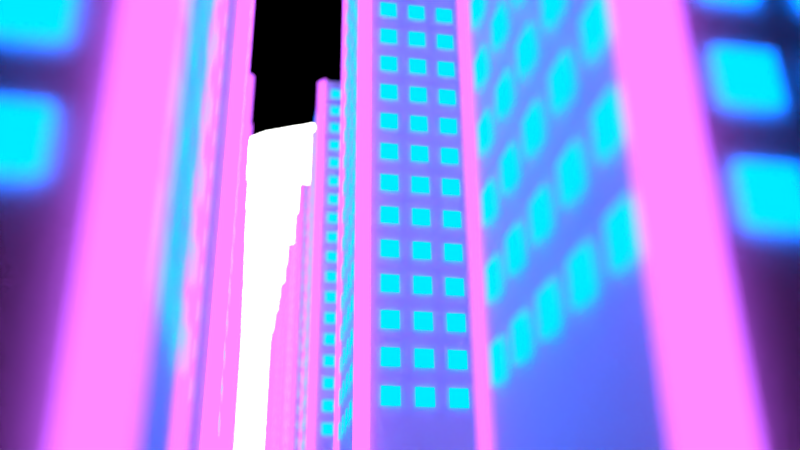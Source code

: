 # Source: MoonLine_Focused.blend  (saved by Blender 2.70.0; exported with 4.5.12 LTS)
import bpy
from mathutils import Matrix  # noqa: F401  (used for matrix-valued properties, if any)

bpy.ops.wm.read_factory_settings(use_empty=True)
scene = bpy.context.scene
scene.name = 'Scene'

# ---- collections
col_collection_1 = bpy.data.collections.new('Collection 1'); scene.collection.children.link(col_collection_1)
col_collection_2 = bpy.data.collections.new('Collection 2'); scene.collection.children.link(col_collection_2)
col_collection_2.hide_render = True
col_collection_2.hide_viewport = True
col_collection_3 = bpy.data.collections.new('Collection 3'); scene.collection.children.link(col_collection_3)
col_collection_3.hide_render = True
col_collection_3.hide_viewport = True

# ---- materials (node trees are filled in below, after node groups)
mat_material_004 = bpy.data.materials.new('Material.004')
mat_material_004.alpha_threshold = 0.0
mat_material_004.roughness = 0.5
mat_material_004.line_color = (0.0, 0.0, 0.0, 1.0)
mat_material_002 = bpy.data.materials.new('Material.002')
mat_material_002.alpha_threshold = 0.0
mat_material_002.roughness = 0.5
mat_material_002.line_color = (0.0, 0.0, 0.0, 1.0)
mat_material_003 = bpy.data.materials.new('Material.003')
mat_material_003.alpha_threshold = 0.0
mat_material_003.roughness = 0.5
mat_material_003.line_color = (0.0, 0.0, 0.0, 1.0)
mat_material = bpy.data.materials.new('Material')
mat_material.alpha_threshold = 0.0
mat_material.diffuse_color = (1.0, 1.0, 1.0, 1.0)
mat_material.roughness = 0.5
mat_material.line_color = (0.0, 0.0, 0.0, 1.0)
mat_material_001 = bpy.data.materials.new('Material.001')
mat_material_001.alpha_threshold = 0.0
mat_material_001.roughness = 0.5
mat_material_001.line_color = (0.0, 0.0, 0.0, 1.0)

# ---- material node trees
mat_material_004.use_nodes = True; mat_material_004.node_tree.nodes.clear()
_N = mat_material_004.node_tree.nodes; _L = mat_material_004.node_tree.links
n0 = _N.new('ShaderNodeOutputMaterial'); n0.name = 'Material Output'; n0.location = (300, 300)
n1 = _N.new('ShaderNodeEmission'); n1.name = 'Emission'; n1.location = (110, 300)
n1.inputs[0].default_value = (0.8, 0.8, 0.8, 1.0)
n1.inputs[1].default_value = 20.0
_L.new(n1.outputs[0], n0.inputs[0])
n0.is_active_output = True
mat_material_002.use_nodes = True; mat_material_002.node_tree.nodes.clear()
_N = mat_material_002.node_tree.nodes; _L = mat_material_002.node_tree.links
n0 = _N.new('ShaderNodeOutputMaterial'); n0.name = 'Material Output'; n0.location = (300, 300)
n1 = _N.new('ShaderNodeBsdfDiffuse'); n1.name = 'Diffuse BSDF'; n1.location = (10, 300)
n1.inputs[0].default_value = (0.03968, 0.03968, 0.03968, 1.0)
_L.new(n1.outputs[0], n0.inputs[0])
n0.is_active_output = True
mat_material_003.use_nodes = True; mat_material_003.node_tree.nodes.clear()
_N = mat_material_003.node_tree.nodes; _L = mat_material_003.node_tree.links
n0 = _N.new('ShaderNodeOutputMaterial'); n0.name = 'Material Output'; n0.location = (300, 300)
n1 = _N.new('ShaderNodeEmission'); n1.name = 'Emission'; n1.location = (110, 300)
n1.inputs[0].default_value = (0.0, 0.1672, 1.0, 1.0)
n1.inputs[1].default_value = 5.0
_L.new(n1.outputs[0], n0.inputs[0])
n0.is_active_output = True
mat_material.use_nodes = True; mat_material.node_tree.nodes.clear()
_N = mat_material.node_tree.nodes; _L = mat_material.node_tree.links
n0 = _N.new('ShaderNodeOutputMaterial'); n0.name = 'Material Output'; n0.location = (300, 300)
n1 = _N.new('ShaderNodeBsdfDiffuse'); n1.name = 'Diffuse BSDF'; n1.location = (10, 300)
n1.inputs[0].default_value = (1.0, 1.0, 1.0, 1.0)
_L.new(n1.outputs[0], n0.inputs[0])
n0.is_active_output = True
mat_material_001.use_nodes = True; mat_material_001.node_tree.nodes.clear()
_N = mat_material_001.node_tree.nodes; _L = mat_material_001.node_tree.links
n0 = _N.new('ShaderNodeOutputMaterial'); n0.name = 'Material Output'; n0.location = (300, 300)
n1 = _N.new('ShaderNodeEmission'); n1.name = 'Emission'; n1.location = (110, 300)
n1.inputs[0].default_value = (0.4629, 0.08501, 0.8, 1.0)
n1.inputs[1].default_value = 3.0
_L.new(n1.outputs[0], n0.inputs[0])
n0.is_active_output = True

# ---- world
world_world = bpy.data.worlds.new('World'); scene.world = world_world
world_world.color = (0.0, 0.0, 0.0)
world_world.use_sun_shadow = False
world_world.sun_shadow_jitter_overblur = 0.0
world_world.cycles.sampling_method = 'MANUAL'
world_world.cycles.sample_map_resolution = 256

# ---- cameras
cam_camera = bpy.data.cameras.new('Camera')
cam_camera.clip_end = 100.0
cam_camera.lens = 35.0
cam_camera.sensor_width = 32.0
cam_camera.sensor_height = 18.0
cam_camera.ortho_scale = 7.314
cam_camera.dof.use_dof = True
cam_camera.dof.focus_distance = 8.0
cam_camera.dof.aperture_fstop = 0.35

# ---- lights
light_lamp = bpy.data.lights.new('Lamp', 'POINT')
light_lamp.transmission_factor = 0.0
light_lamp.cutoff_distance = 30.0
light_lamp.energy = 100.0
light_lamp.shadow_buffer_clip_start = 1.001
light_lamp.shadow_soft_size = 0.1
light_lamp.shadow_maximum_resolution = 0.006
light_lamp.use_absolute_resolution = True
light_lamp.cycles.use_multiple_importance_sampling = False

# ---- meshes
me_circle = bpy.data.meshes.new('Circle')
me_circle.from_pydata([(0.0, 1.0, 0.0), (-0.1951, 0.9808, 0.0), (-0.3827, 0.9239, 0.0), (-0.5556, 0.8315, 0.0), (-0.7071, 0.7071, 0.0), (-0.8315, 0.5556, 0.0), (-0.9239, 0.3827, 0.0), (-0.9808, 0.1951, 0.0), (-1.0, 7.55e-08, 0.0), (-0.9808, -0.1951, 0.0), (-0.9239, -0.3827, 0.0), (-0.8315, -0.5556, 0.0), (-0.7071, -0.7071, 0.0), (-0.5556, -0.8315, 0.0), (-0.3827, -0.9239, 0.0), (-0.1951, -0.9808, 0.0), (3.258e-07, -1.0, 0.0), (0.1951, -0.9808, 0.0), (0.3827, -0.9239, 0.0), (0.5556, -0.8315, 0.0), (0.7071, -0.7071, 0.0), (0.8315, -0.5556, 0.0), (0.9239, -0.3827, 0.0), (0.9808, -0.1951, 0.0), (1.0, 9.656e-07, 0.0), (0.9808, 0.1951, 0.0), (0.9239, 0.3827, 0.0), (0.8315, 0.5556, 0.0), (0.7071, 0.7071, 0.0), (0.5556, 0.8315, 0.0), (0.3827, 0.9239, 0.0), (0.1951, 0.9808, 0.0)], [], [(1, 2, 3, 4, 5, 6, 7, 8, 9, 10, 11, 12, 13, 14, 15, 16, 17, 18, 19, 20, 21, 22, 23, 24, 25, 26, 27, 28, 29, 30, 31, 0)])
me_circle.materials.append(mat_material_004)
me_circle.use_remesh_preserve_volume = False
me_circle.use_remesh_preserve_attributes = False
me_circle.use_mirror_vertex_groups = False
me_circle.update()
me_plane = bpy.data.meshes.new('Plane')
me_plane.from_pydata([(-1.0, -1.0, 0.0), (14.79, -1.0, 0.0), (-1.0, 1.0, 0.0), (14.79, 1.0, 0.0)], [], [(0, 1, 3, 2)])
me_plane.materials.append(mat_material_002)
me_plane.use_remesh_preserve_volume = False
me_plane.use_remesh_preserve_attributes = False
me_plane.use_mirror_vertex_groups = False
me_plane.update()
me_plane_005 = bpy.data.meshes.new('Plane.005')
me_plane_005.from_pydata([(8.85, -3.031, -0.4598), (8.85, -3.031, -20.46), (8.85, 16.97, -20.46), (8.85, 16.97, -0.4598), (-71.15, -3.031, -0.4598), (-71.15, -3.031, -20.46), (-71.15, 16.97, -20.46), (-71.15, 16.97, -0.4598), (11.83, 16.35, -21.18), (11.83, 17.87, -19.66), (-71.13, 16.35, -21.18), (-71.13, 17.87, -19.66), (11.83, 17.86, -1.183), (11.83, 16.34, 0.3364), (-71.13, 17.86, -1.183), (-71.13, 16.34, 0.3364), (-1.0, -1.0, 0.0), (1.0, -1.0, 0.0), (-1.0, 1.0, 0.0), (1.0, 1.0, 0.0), (-1.0, 2.5, 0.0), (1.0, 2.5, 0.0), (-1.0, 4.5, 0.0), (1.0, 4.5, 0.0), (-1.0, 6.0, 0.0), (1.0, 6.0, 0.0), (-1.0, 8.0, 0.0), (1.0, 8.0, 0.0), (-1.0, 9.5, 0.0), (1.0, 9.5, 0.0), (-1.0, 11.5, 0.0), (1.0, 11.5, 0.0), (-1.0, 13.0, 0.0), (1.0, 13.0, 0.0), (-1.0, 15.0, 0.0), (1.0, 15.0, 0.0), (-5.0, -1.0, 0.0), (-3.0, -1.0, 0.0), (-5.0, 1.0, 0.0), (-3.0, 1.0, 0.0), (-5.0, 2.5, 0.0), (-3.0, 2.5, 0.0), (-5.0, 4.5, 0.0), (-3.0, 4.5, 0.0), (-5.0, 6.0, 0.0), (-3.0, 6.0, 0.0), (-5.0, 8.0, 0.0), (-3.0, 8.0, 0.0), (-5.0, 9.5, 0.0), (-3.0, 9.5, 0.0), (-5.0, 11.5, 0.0), (-3.0, 11.5, 0.0), (-5.0, 13.0, 0.0), (-3.0, 13.0, 0.0), (-5.0, 15.0, 0.0), (-3.0, 15.0, 0.0), (-9.0, -1.0, 0.0), (-7.0, -1.0, 0.0), (-9.0, 1.0, 0.0), (-7.0, 1.0, 0.0), (-9.0, 2.5, 0.0), (-7.0, 2.5, 0.0), (-9.0, 4.5, 0.0), (-7.0, 4.5, 0.0), (-9.0, 6.0, 0.0), (-7.0, 6.0, 0.0), (-9.0, 8.0, 0.0), (-7.0, 8.0, 0.0), (-9.0, 9.5, 0.0), (-7.0, 9.5, 0.0), (-9.0, 11.5, 0.0), (-7.0, 11.5, 0.0), (-9.0, 13.0, 0.0), (-7.0, 13.0, 0.0), (-9.0, 15.0, 0.0), (-7.0, 15.0, 0.0), (-13.0, -1.0, 0.0), (-11.0, -1.0, 0.0), (-13.0, 1.0, 0.0), (-11.0, 1.0, 0.0), (-13.0, 2.5, 0.0), (-11.0, 2.5, 0.0), (-13.0, 4.5, 0.0), (-11.0, 4.5, 0.0), (-13.0, 6.0, 0.0), (-11.0, 6.0, 0.0), (-13.0, 8.0, 0.0), (-11.0, 8.0, 0.0), (-13.0, 9.5, 0.0), (-11.0, 9.5, 0.0), (-13.0, 11.5, 0.0), (-11.0, 11.5, 0.0), (-13.0, 13.0, 0.0), (-11.0, 13.0, 0.0), (-13.0, 15.0, 0.0), (-11.0, 15.0, 0.0), (-17.0, -1.0, 0.0), (-15.0, -1.0, 0.0), (-17.0, 1.0, 0.0), (-15.0, 1.0, 0.0), (-17.0, 2.5, 0.0), (-15.0, 2.5, 0.0), (-17.0, 4.5, 0.0), (-15.0, 4.5, 0.0), (-17.0, 6.0, 0.0), (-15.0, 6.0, 0.0), (-17.0, 8.0, 0.0), (-15.0, 8.0, 0.0), (-17.0, 9.5, 0.0), (-15.0, 9.5, 0.0), (-17.0, 11.5, 0.0), (-15.0, 11.5, 0.0), (-17.0, 13.0, 0.0), (-15.0, 13.0, 0.0), (-17.0, 15.0, 0.0), (-15.0, 15.0, 0.0), (-21.0, -1.0, 0.0), (-19.0, -1.0, 0.0), (-21.0, 1.0, 0.0), (-19.0, 1.0, 0.0), (-21.0, 2.5, 0.0), (-19.0, 2.5, 0.0), (-21.0, 4.5, 0.0), (-19.0, 4.5, 0.0), (-21.0, 6.0, 0.0), (-19.0, 6.0, 0.0), (-21.0, 8.0, 0.0), (-19.0, 8.0, 0.0), (-21.0, 9.5, 0.0), (-19.0, 9.5, 0.0), (-21.0, 11.5, 0.0), (-19.0, 11.5, 0.0), (-21.0, 13.0, 0.0), (-19.0, 13.0, 0.0), (-21.0, 15.0, 0.0), (-19.0, 15.0, 0.0), (-25.0, -1.0, 0.0), (-23.0, -1.0, 0.0), (-25.0, 1.0, 0.0), (-23.0, 1.0, 0.0), (-25.0, 2.5, 0.0), (-23.0, 2.5, 0.0), (-25.0, 4.5, 0.0), (-23.0, 4.5, 0.0), (-25.0, 6.0, 0.0), (-23.0, 6.0, 0.0), (-25.0, 8.0, 0.0), (-23.0, 8.0, 0.0), (-25.0, 9.5, 0.0), (-23.0, 9.5, 0.0), (-25.0, 11.5, 0.0), (-23.0, 11.5, 0.0), (-25.0, 13.0, 0.0), (-23.0, 13.0, 0.0), (-25.0, 15.0, 0.0), (-23.0, 15.0, 0.0), (-29.0, -1.0, 0.0), (-27.0, -1.0, 0.0), (-29.0, 1.0, 0.0), (-27.0, 1.0, 0.0), (-29.0, 2.5, 0.0), (-27.0, 2.5, 0.0), (-29.0, 4.5, 0.0), (-27.0, 4.5, 0.0), (-29.0, 6.0, 0.0), (-27.0, 6.0, 0.0), (-29.0, 8.0, 0.0), (-27.0, 8.0, 0.0), (-29.0, 9.5, 0.0), (-27.0, 9.5, 0.0), (-29.0, 11.5, 0.0), (-27.0, 11.5, 0.0), (-29.0, 13.0, 0.0), (-27.0, 13.0, 0.0), (-29.0, 15.0, 0.0), (-27.0, 15.0, 0.0), (-33.0, -1.0, 0.0), (-31.0, -1.0, 0.0), (-33.0, 1.0, 0.0), (-31.0, 1.0, 0.0), (-33.0, 2.5, 0.0), (-31.0, 2.5, 0.0), (-33.0, 4.5, 0.0), (-31.0, 4.5, 0.0), (-33.0, 6.0, 0.0), (-31.0, 6.0, 0.0), (-33.0, 8.0, 0.0), (-31.0, 8.0, 0.0), (-33.0, 9.5, 0.0), (-31.0, 9.5, 0.0), (-33.0, 11.5, 0.0), (-31.0, 11.5, 0.0), (-33.0, 13.0, 0.0), (-31.0, 13.0, 0.0), (-33.0, 15.0, 0.0), (-31.0, 15.0, 0.0), (-37.0, -1.0, 0.0), (-35.0, -1.0, 0.0), (-37.0, 1.0, 0.0), (-35.0, 1.0, 0.0), (-37.0, 2.5, 0.0), (-35.0, 2.5, 0.0), (-37.0, 4.5, 0.0), (-35.0, 4.5, 0.0), (-37.0, 6.0, 0.0), (-35.0, 6.0, 0.0), (-37.0, 8.0, 0.0), (-35.0, 8.0, 0.0), (-37.0, 9.5, 0.0), (-35.0, 9.5, 0.0), (-37.0, 11.5, 0.0), (-35.0, 11.5, 0.0), (-37.0, 13.0, 0.0), (-35.0, 13.0, 0.0), (-37.0, 15.0, 0.0), (-35.0, 15.0, 0.0), (-41.0, -1.0, 0.0), (-39.0, -1.0, 0.0), (-41.0, 1.0, 0.0), (-39.0, 1.0, 0.0), (-41.0, 2.5, 0.0), (-39.0, 2.5, 0.0), (-41.0, 4.5, 0.0), (-39.0, 4.5, 0.0), (-41.0, 6.0, 0.0), (-39.0, 6.0, 0.0), (-41.0, 8.0, 0.0), (-39.0, 8.0, 0.0), (-41.0, 9.5, 0.0), (-39.0, 9.5, 0.0), (-41.0, 11.5, 0.0), (-39.0, 11.5, 0.0), (-41.0, 13.0, 0.0), (-39.0, 13.0, 0.0), (-41.0, 15.0, 0.0), (-39.0, 15.0, 0.0), (-45.0, -1.0, 0.0), (-43.0, -1.0, 0.0), (-45.0, 1.0, 0.0), (-43.0, 1.0, 0.0), (-45.0, 2.5, 0.0), (-43.0, 2.5, 0.0), (-45.0, 4.5, 0.0), (-43.0, 4.5, 0.0), (-45.0, 6.0, 0.0), (-43.0, 6.0, 0.0), (-45.0, 8.0, 0.0), (-43.0, 8.0, 0.0), (-45.0, 9.5, 0.0), (-43.0, 9.5, 0.0), (-45.0, 11.5, 0.0), (-43.0, 11.5, 0.0), (-45.0, 13.0, 0.0), (-43.0, 13.0, 0.0), (-45.0, 15.0, 0.0), (-43.0, 15.0, 0.0), (-49.0, -1.0, 0.0), (-47.0, -1.0, 0.0), (-49.0, 1.0, 0.0), (-47.0, 1.0, 0.0), (-49.0, 2.5, 0.0), (-47.0, 2.5, 0.0), (-49.0, 4.5, 0.0), (-47.0, 4.5, 0.0), (-49.0, 6.0, 0.0), (-47.0, 6.0, 0.0), (-49.0, 8.0, 0.0), (-47.0, 8.0, 0.0), (-49.0, 9.5, 0.0), (-47.0, 9.5, 0.0), (-49.0, 11.5, 0.0), (-47.0, 11.5, 0.0), (-49.0, 13.0, 0.0), (-47.0, 13.0, 0.0), (-49.0, 15.0, 0.0), (-47.0, 15.0, 0.0), (-53.0, -1.0, 0.0), (-51.0, -1.0, 0.0), (-53.0, 1.0, 0.0), (-51.0, 1.0, 0.0), (-53.0, 2.5, 0.0), (-51.0, 2.5, 0.0), (-53.0, 4.5, 0.0), (-51.0, 4.5, 0.0), (-53.0, 6.0, 0.0), (-51.0, 6.0, 0.0), (-53.0, 8.0, 0.0), (-51.0, 8.0, 0.0), (-53.0, 9.5, 0.0), (-51.0, 9.5, 0.0), (-53.0, 11.5, 0.0), (-51.0, 11.5, 0.0), (-53.0, 13.0, 0.0), (-51.0, 13.0, 0.0), (-53.0, 15.0, 0.0), (-51.0, 15.0, 0.0), (-57.0, -1.0, 0.0), (-55.0, -1.0, 0.0), (-57.0, 1.0, 0.0), (-55.0, 1.0, 0.0), (-57.0, 2.5, 0.0), (-55.0, 2.5, 0.0), (-57.0, 4.5, 0.0), (-55.0, 4.5, 0.0), (-57.0, 6.0, 0.0), (-55.0, 6.0, 0.0), (-57.0, 8.0, 0.0), (-55.0, 8.0, 0.0), (-57.0, 9.5, 0.0), (-55.0, 9.5, 0.0), (-57.0, 11.5, 0.0), (-55.0, 11.5, 0.0), (-57.0, 13.0, 0.0), (-55.0, 13.0, 0.0), (-57.0, 15.0, 0.0), (-55.0, 15.0, 0.0), (-61.0, -1.0, 0.0), (-59.0, -1.0, 0.0), (-61.0, 1.0, 0.0), (-59.0, 1.0, 0.0), (-61.0, 2.5, 0.0), (-59.0, 2.5, 0.0), (-61.0, 4.5, 0.0), (-59.0, 4.5, 0.0), (-61.0, 6.0, 0.0), (-59.0, 6.0, 0.0), (-61.0, 8.0, 0.0), (-59.0, 8.0, 0.0), (-61.0, 9.5, 0.0), (-59.0, 9.5, 0.0), (-61.0, 11.5, 0.0), (-59.0, 11.5, 0.0), (-61.0, 13.0, 0.0), (-59.0, 13.0, 0.0), (-61.0, 15.0, 0.0), (-59.0, 15.0, 0.0), (-65.0, -1.0, 0.0), (-63.0, -1.0, 0.0), (-65.0, 1.0, 0.0), (-63.0, 1.0, 0.0), (-65.0, 2.5, 0.0), (-63.0, 2.5, 0.0), (-65.0, 4.5, 0.0), (-63.0, 4.5, 0.0), (-65.0, 6.0, 0.0), (-63.0, 6.0, 0.0), (-65.0, 8.0, 0.0), (-63.0, 8.0, 0.0), (-65.0, 9.5, 0.0), (-63.0, 9.5, 0.0), (-65.0, 11.5, 0.0), (-63.0, 11.5, 0.0), (-65.0, 13.0, 0.0), (-63.0, 13.0, 0.0), (-65.0, 15.0, 0.0), (-63.0, 15.0, 0.0), (-69.0, -1.0, 0.0), (-67.0, -1.0, 0.0), (-69.0, 1.0, 0.0), (-67.0, 1.0, 0.0), (-69.0, 2.5, 0.0), (-67.0, 2.5, 0.0), (-69.0, 4.5, 0.0), (-67.0, 4.5, 0.0), (-69.0, 6.0, 0.0), (-67.0, 6.0, 0.0), (-69.0, 8.0, 0.0), (-67.0, 8.0, 0.0), (-69.0, 9.5, 0.0), (-67.0, 9.5, 0.0), (-69.0, 11.5, 0.0), (-67.0, 11.5, 0.0), (-69.0, 13.0, 0.0), (-67.0, 13.0, 0.0), (-69.0, 15.0, 0.0), (-67.0, 15.0, 0.0), (-1.0, -1.0, -20.76), (1.0, -1.0, -20.76), (-1.0, 1.0, -20.76), (1.0, 1.0, -20.76), (-1.0, 2.5, -20.76), (1.0, 2.5, -20.76), (-1.0, 4.5, -20.76), (1.0, 4.5, -20.76), (-1.0, 6.0, -20.76), (1.0, 6.0, -20.76), (-1.0, 8.0, -20.76), (1.0, 8.0, -20.76), (-1.0, 9.5, -20.76), (1.0, 9.5, -20.76), (-1.0, 11.5, -20.76), (1.0, 11.5, -20.76), (-1.0, 13.0, -20.76), (1.0, 13.0, -20.76), (-1.0, 15.0, -20.76), (1.0, 15.0, -20.76), (-5.0, -1.0, -20.76), (-3.0, -1.0, -20.76), (-5.0, 1.0, -20.76), (-3.0, 1.0, -20.76), (-5.0, 2.5, -20.76), (-3.0, 2.5, -20.76), (-5.0, 4.5, -20.76), (-3.0, 4.5, -20.76), (-5.0, 6.0, -20.76), (-3.0, 6.0, -20.76), (-5.0, 8.0, -20.76), (-3.0, 8.0, -20.76), (-5.0, 9.5, -20.76), (-3.0, 9.5, -20.76), (-5.0, 11.5, -20.76), (-3.0, 11.5, -20.76), (-5.0, 13.0, -20.76), (-3.0, 13.0, -20.76), (-5.0, 15.0, -20.76), (-3.0, 15.0, -20.76), (-9.0, -1.0, -20.76), (-7.0, -1.0, -20.76), (-9.0, 1.0, -20.76), (-7.0, 1.0, -20.76), (-9.0, 2.5, -20.76), (-7.0, 2.5, -20.76), (-9.0, 4.5, -20.76), (-7.0, 4.5, -20.76), (-9.0, 6.0, -20.76), (-7.0, 6.0, -20.76), (-9.0, 8.0, -20.76), (-7.0, 8.0, -20.76), (-9.0, 9.5, -20.76), (-7.0, 9.5, -20.76), (-9.0, 11.5, -20.76), (-7.0, 11.5, -20.76), (-9.0, 13.0, -20.76), (-7.0, 13.0, -20.76), (-9.0, 15.0, -20.76), (-7.0, 15.0, -20.76), (-13.0, -1.0, -20.76), (-11.0, -1.0, -20.76), (-13.0, 1.0, -20.76), (-11.0, 1.0, -20.76), (-13.0, 2.5, -20.76), (-11.0, 2.5, -20.76), (-13.0, 4.5, -20.76), (-11.0, 4.5, -20.76), (-13.0, 6.0, -20.76), (-11.0, 6.0, -20.76), (-13.0, 8.0, -20.76), (-11.0, 8.0, -20.76), (-13.0, 9.5, -20.76), (-11.0, 9.5, -20.76), (-13.0, 11.5, -20.76), (-11.0, 11.5, -20.76), (-13.0, 13.0, -20.76), (-11.0, 13.0, -20.76), (-13.0, 15.0, -20.76), (-11.0, 15.0, -20.76), (-17.0, -1.0, -20.76), (-15.0, -1.0, -20.76), (-17.0, 1.0, -20.76), (-15.0, 1.0, -20.76), (-17.0, 2.5, -20.76), (-15.0, 2.5, -20.76), (-17.0, 4.5, -20.76), (-15.0, 4.5, -20.76), (-17.0, 6.0, -20.76), (-15.0, 6.0, -20.76), (-17.0, 8.0, -20.76), (-15.0, 8.0, -20.76), (-17.0, 9.5, -20.76), (-15.0, 9.5, -20.76), (-17.0, 11.5, -20.76), (-15.0, 11.5, -20.76), (-17.0, 13.0, -20.76), (-15.0, 13.0, -20.76), (-17.0, 15.0, -20.76), (-15.0, 15.0, -20.76), (-21.0, -1.0, -20.76), (-19.0, -1.0, -20.76), (-21.0, 1.0, -20.76), (-19.0, 1.0, -20.76), (-21.0, 2.5, -20.76), (-19.0, 2.5, -20.76), (-21.0, 4.5, -20.76), (-19.0, 4.5, -20.76), (-21.0, 6.0, -20.76), (-19.0, 6.0, -20.76), (-21.0, 8.0, -20.76), (-19.0, 8.0, -20.76), (-21.0, 9.5, -20.76), (-19.0, 9.5, -20.76), (-21.0, 11.5, -20.76), (-19.0, 11.5, -20.76), (-21.0, 13.0, -20.76), (-19.0, 13.0, -20.76), (-21.0, 15.0, -20.76), (-19.0, 15.0, -20.76), (-25.0, -1.0, -20.76), (-23.0, -1.0, -20.76), (-25.0, 1.0, -20.76), (-23.0, 1.0, -20.76), (-25.0, 2.5, -20.76), (-23.0, 2.5, -20.76), (-25.0, 4.5, -20.76), (-23.0, 4.5, -20.76), (-25.0, 6.0, -20.76), (-23.0, 6.0, -20.76), (-25.0, 8.0, -20.76), (-23.0, 8.0, -20.76), (-25.0, 9.5, -20.76), (-23.0, 9.5, -20.76), (-25.0, 11.5, -20.76), (-23.0, 11.5, -20.76), (-25.0, 13.0, -20.76), (-23.0, 13.0, -20.76), (-25.0, 15.0, -20.76), (-23.0, 15.0, -20.76), (-29.0, -1.0, -20.76), (-27.0, -1.0, -20.76), (-29.0, 1.0, -20.76), (-27.0, 1.0, -20.76), (-29.0, 2.5, -20.76), (-27.0, 2.5, -20.76), (-29.0, 4.5, -20.76), (-27.0, 4.5, -20.76), (-29.0, 6.0, -20.76), (-27.0, 6.0, -20.76), (-29.0, 8.0, -20.76), (-27.0, 8.0, -20.76), (-29.0, 9.5, -20.76), (-27.0, 9.5, -20.76), (-29.0, 11.5, -20.76), (-27.0, 11.5, -20.76), (-29.0, 13.0, -20.76), (-27.0, 13.0, -20.76), (-29.0, 15.0, -20.76), (-27.0, 15.0, -20.76), (-33.0, -1.0, -20.76), (-31.0, -1.0, -20.76), (-33.0, 1.0, -20.76), (-31.0, 1.0, -20.76), (-33.0, 2.5, -20.76), (-31.0, 2.5, -20.76), (-33.0, 4.5, -20.76), (-31.0, 4.5, -20.76), (-33.0, 6.0, -20.76), (-31.0, 6.0, -20.76), (-33.0, 8.0, -20.76), (-31.0, 8.0, -20.76), (-33.0, 9.5, -20.76), (-31.0, 9.5, -20.76), (-33.0, 11.5, -20.76), (-31.0, 11.5, -20.76), (-33.0, 13.0, -20.76), (-31.0, 13.0, -20.76), (-33.0, 15.0, -20.76), (-31.0, 15.0, -20.76), (-37.0, -1.0, -20.76), (-35.0, -1.0, -20.76), (-37.0, 1.0, -20.76), (-35.0, 1.0, -20.76), (-37.0, 2.5, -20.76), (-35.0, 2.5, -20.76), (-37.0, 4.5, -20.76), (-35.0, 4.5, -20.76), (-37.0, 6.0, -20.76), (-35.0, 6.0, -20.76), (-37.0, 8.0, -20.76), (-35.0, 8.0, -20.76), (-37.0, 9.5, -20.76), (-35.0, 9.5, -20.76), (-37.0, 11.5, -20.76), (-35.0, 11.5, -20.76), (-37.0, 13.0, -20.76), (-35.0, 13.0, -20.76), (-37.0, 15.0, -20.76), (-35.0, 15.0, -20.76), (-41.0, -1.0, -20.76), (-39.0, -1.0, -20.76), (-41.0, 1.0, -20.76), (-39.0, 1.0, -20.76), (-41.0, 2.5, -20.76), (-39.0, 2.5, -20.76), (-41.0, 4.5, -20.76), (-39.0, 4.5, -20.76), (-41.0, 6.0, -20.76), (-39.0, 6.0, -20.76), (-41.0, 8.0, -20.76), (-39.0, 8.0, -20.76), (-41.0, 9.5, -20.76), (-39.0, 9.5, -20.76), (-41.0, 11.5, -20.76), (-39.0, 11.5, -20.76), (-41.0, 13.0, -20.76), (-39.0, 13.0, -20.76), (-41.0, 15.0, -20.76), (-39.0, 15.0, -20.76), (-45.0, -1.0, -20.76), (-43.0, -1.0, -20.76), (-45.0, 1.0, -20.76), (-43.0, 1.0, -20.76), (-45.0, 2.5, -20.76), (-43.0, 2.5, -20.76), (-45.0, 4.5, -20.76), (-43.0, 4.5, -20.76), (-45.0, 6.0, -20.76), (-43.0, 6.0, -20.76), (-45.0, 8.0, -20.76), (-43.0, 8.0, -20.76), (-45.0, 9.5, -20.76), (-43.0, 9.5, -20.76), (-45.0, 11.5, -20.76), (-43.0, 11.5, -20.76), (-45.0, 13.0, -20.76), (-43.0, 13.0, -20.76), (-45.0, 15.0, -20.76), (-43.0, 15.0, -20.76), (-49.0, -1.0, -20.76), (-47.0, -1.0, -20.76), (-49.0, 1.0, -20.76), (-47.0, 1.0, -20.76), (-49.0, 2.5, -20.76), (-47.0, 2.5, -20.76), (-49.0, 4.5, -20.76), (-47.0, 4.5, -20.76), (-49.0, 6.0, -20.76), (-47.0, 6.0, -20.76), (-49.0, 8.0, -20.76), (-47.0, 8.0, -20.76), (-49.0, 9.5, -20.76), (-47.0, 9.5, -20.76), (-49.0, 11.5, -20.76), (-47.0, 11.5, -20.76), (-49.0, 13.0, -20.76), (-47.0, 13.0, -20.76), (-49.0, 15.0, -20.76), (-47.0, 15.0, -20.76), (-53.0, -1.0, -20.76), (-51.0, -1.0, -20.76), (-53.0, 1.0, -20.76), (-51.0, 1.0, -20.76), (-53.0, 2.5, -20.76), (-51.0, 2.5, -20.76), (-53.0, 4.5, -20.76), (-51.0, 4.5, -20.76), (-53.0, 6.0, -20.76), (-51.0, 6.0, -20.76), (-53.0, 8.0, -20.76), (-51.0, 8.0, -20.76), (-53.0, 9.5, -20.76), (-51.0, 9.5, -20.76), (-53.0, 11.5, -20.76), (-51.0, 11.5, -20.76), (-53.0, 13.0, -20.76), (-51.0, 13.0, -20.76), (-53.0, 15.0, -20.76), (-51.0, 15.0, -20.76), (-57.0, -1.0, -20.76), (-55.0, -1.0, -20.76), (-57.0, 1.0, -20.76), (-55.0, 1.0, -20.76), (-57.0, 2.5, -20.76), (-55.0, 2.5, -20.76), (-57.0, 4.5, -20.76), (-55.0, 4.5, -20.76), (-57.0, 6.0, -20.76), (-55.0, 6.0, -20.76), (-57.0, 8.0, -20.76), (-55.0, 8.0, -20.76), (-57.0, 9.5, -20.76), (-55.0, 9.5, -20.76), (-57.0, 11.5, -20.76), (-55.0, 11.5, -20.76), (-57.0, 13.0, -20.76), (-55.0, 13.0, -20.76), (-57.0, 15.0, -20.76), (-55.0, 15.0, -20.76), (-61.0, -1.0, -20.76), (-59.0, -1.0, -20.76), (-61.0, 1.0, -20.76), (-59.0, 1.0, -20.76), (-61.0, 2.5, -20.76), (-59.0, 2.5, -20.76), (-61.0, 4.5, -20.76), (-59.0, 4.5, -20.76), (-61.0, 6.0, -20.76), (-59.0, 6.0, -20.76), (-61.0, 8.0, -20.76), (-59.0, 8.0, -20.76), (-61.0, 9.5, -20.76), (-59.0, 9.5, -20.76), (-61.0, 11.5, -20.76), (-59.0, 11.5, -20.76), (-61.0, 13.0, -20.76), (-59.0, 13.0, -20.76), (-61.0, 15.0, -20.76), (-59.0, 15.0, -20.76), (-65.0, -1.0, -20.76), (-63.0, -1.0, -20.76), (-65.0, 1.0, -20.76), (-63.0, 1.0, -20.76), (-65.0, 2.5, -20.76), (-63.0, 2.5, -20.76), (-65.0, 4.5, -20.76), (-63.0, 4.5, -20.76), (-65.0, 6.0, -20.76), (-63.0, 6.0, -20.76), (-65.0, 8.0, -20.76), (-63.0, 8.0, -20.76), (-65.0, 9.5, -20.76), (-63.0, 9.5, -20.76), (-65.0, 11.5, -20.76), (-63.0, 11.5, -20.76), (-65.0, 13.0, -20.76), (-63.0, 13.0, -20.76), (-65.0, 15.0, -20.76), (-63.0, 15.0, -20.76), (-69.0, -1.0, -20.76), (-67.0, -1.0, -20.76), (-69.0, 1.0, -20.76), (-67.0, 1.0, -20.76), (-69.0, 2.5, -20.76), (-67.0, 2.5, -20.76), (-69.0, 4.5, -20.76), (-67.0, 4.5, -20.76), (-69.0, 6.0, -20.76), (-67.0, 6.0, -20.76), (-69.0, 8.0, -20.76), (-67.0, 8.0, -20.76), (-69.0, 9.5, -20.76), (-67.0, 9.5, -20.76), (-69.0, 11.5, -20.76), (-67.0, 11.5, -20.76), (-69.0, 13.0, -20.76), (-67.0, 13.0, -20.76), (-69.0, 15.0, -20.76), (-67.0, 15.0, -20.76), (-1.0, -3.335, -18.55), (1.0, -3.335, -18.55), (-1.0, -3.335, -16.55), (1.0, -3.335, -16.55), (-1.0, -3.335, -15.05), (1.0, -3.335, -15.05), (-1.0, -3.335, -13.05), (1.0, -3.335, -13.05), (-1.0, -3.335, -11.55), (1.0, -3.335, -11.55), (-1.0, -3.335, -9.554), (1.0, -3.335, -9.554), (-1.0, -3.335, -8.054), (1.0, -3.335, -8.054), (-1.0, -3.335, -6.054), (1.0, -3.335, -6.054), (-1.0, -3.335, -4.554), (1.0, -3.335, -4.554), (-1.0, -3.335, -2.554), (1.0, -3.335, -2.554), (-5.0, -3.335, -18.55), (-3.0, -3.335, -18.55), (-5.0, -3.335, -16.55), (-3.0, -3.335, -16.55), (-5.0, -3.335, -15.05), (-3.0, -3.335, -15.05), (-5.0, -3.335, -13.05), (-3.0, -3.335, -13.05), (-5.0, -3.335, -11.55), (-3.0, -3.335, -11.55), (-5.0, -3.335, -9.554), (-3.0, -3.335, -9.554), (-5.0, -3.335, -8.054), (-3.0, -3.335, -8.054), (-5.0, -3.335, -6.054), (-3.0, -3.335, -6.054), (-5.0, -3.335, -4.554), (-3.0, -3.335, -4.554), (-5.0, -3.335, -2.554), (-3.0, -3.335, -2.554), (-9.0, -3.335, -18.55), (-7.0, -3.335, -18.55), (-9.0, -3.335, -16.55), (-7.0, -3.335, -16.55), (-9.0, -3.335, -15.05), (-7.0, -3.335, -15.05), (-9.0, -3.335, -13.05), (-7.0, -3.335, -13.05), (-9.0, -3.335, -11.55), (-7.0, -3.335, -11.55), (-9.0, -3.335, -9.554), (-7.0, -3.335, -9.554), (-9.0, -3.335, -8.054), (-7.0, -3.335, -8.054), (-9.0, -3.335, -6.054), (-7.0, -3.335, -6.054), (-9.0, -3.335, -4.554), (-7.0, -3.335, -4.554), (-9.0, -3.335, -2.554), (-7.0, -3.335, -2.554), (-13.0, -3.335, -18.55), (-11.0, -3.335, -18.55), (-13.0, -3.335, -16.55), (-11.0, -3.335, -16.55), (-13.0, -3.335, -15.05), (-11.0, -3.335, -15.05), (-13.0, -3.335, -13.05), (-11.0, -3.335, -13.05), (-13.0, -3.335, -11.55), (-11.0, -3.335, -11.55), (-13.0, -3.335, -9.554), (-11.0, -3.335, -9.554), (-13.0, -3.335, -8.054), (-11.0, -3.335, -8.054), (-13.0, -3.335, -6.054), (-11.0, -3.335, -6.054), (-13.0, -3.335, -4.554), (-11.0, -3.335, -4.554), (-13.0, -3.335, -2.554), (-11.0, -3.335, -2.554), (-17.0, -3.335, -18.55), (-15.0, -3.335, -18.55), (-17.0, -3.335, -16.55), (-15.0, -3.335, -16.55), (-17.0, -3.335, -15.05), (-15.0, -3.335, -15.05), (-17.0, -3.335, -13.05), (-15.0, -3.335, -13.05), (-17.0, -3.335, -11.55), (-15.0, -3.335, -11.55), (-17.0, -3.335, -9.554), (-15.0, -3.335, -9.554), (-17.0, -3.335, -8.054), (-15.0, -3.335, -8.054), (-17.0, -3.335, -6.054), (-15.0, -3.335, -6.054), (-17.0, -3.335, -4.554), (-15.0, -3.335, -4.554), (-17.0, -3.335, -2.554), (-15.0, -3.335, -2.554), (-21.0, -3.335, -18.55), (-19.0, -3.335, -18.55), (-21.0, -3.335, -16.55), (-19.0, -3.335, -16.55), (-21.0, -3.335, -15.05), (-19.0, -3.335, -15.05), (-21.0, -3.335, -13.05), (-19.0, -3.335, -13.05), (-21.0, -3.335, -11.55), (-19.0, -3.335, -11.55), (-21.0, -3.335, -9.554), (-19.0, -3.335, -9.554), (-21.0, -3.335, -8.054), (-19.0, -3.335, -8.054), (-21.0, -3.335, -6.054), (-19.0, -3.335, -6.054), (-21.0, -3.335, -4.554), (-19.0, -3.335, -4.554), (-21.0, -3.335, -2.554), (-19.0, -3.335, -2.554), (-25.0, -3.335, -18.55), (-23.0, -3.335, -18.55), (-25.0, -3.335, -16.55), (-23.0, -3.335, -16.55), (-25.0, -3.335, -15.05), (-23.0, -3.335, -15.05), (-25.0, -3.335, -13.05), (-23.0, -3.335, -13.05), (-25.0, -3.335, -11.55), (-23.0, -3.335, -11.55), (-25.0, -3.335, -9.554), (-23.0, -3.335, -9.554), (-25.0, -3.335, -8.054), (-23.0, -3.335, -8.054), (-25.0, -3.335, -6.054), (-23.0, -3.335, -6.054), (-25.0, -3.335, -4.554), (-23.0, -3.335, -4.554), (-25.0, -3.335, -2.554), (-23.0, -3.335, -2.554), (-29.0, -3.335, -18.55), (-27.0, -3.335, -18.55), (-29.0, -3.335, -16.55), (-27.0, -3.335, -16.55), (-29.0, -3.335, -15.05), (-27.0, -3.335, -15.05), (-29.0, -3.335, -13.05), (-27.0, -3.335, -13.05), (-29.0, -3.335, -11.55), (-27.0, -3.335, -11.55), (-29.0, -3.335, -9.554), (-27.0, -3.335, -9.554), (-29.0, -3.335, -8.054), (-27.0, -3.335, -8.054), (-29.0, -3.335, -6.054), (-27.0, -3.335, -6.054), (-29.0, -3.335, -4.554), (-27.0, -3.335, -4.554), (-29.0, -3.335, -2.554), (-27.0, -3.335, -2.554), (-33.0, -3.335, -18.55), (-31.0, -3.335, -18.55), (-33.0, -3.335, -16.55), (-31.0, -3.335, -16.55), (-33.0, -3.335, -15.05), (-31.0, -3.335, -15.05), (-33.0, -3.335, -13.05), (-31.0, -3.335, -13.05), (-33.0, -3.335, -11.55), (-31.0, -3.335, -11.55), (-33.0, -3.335, -9.554), (-31.0, -3.335, -9.554), (-33.0, -3.335, -8.054), (-31.0, -3.335, -8.054), (-33.0, -3.335, -6.054), (-31.0, -3.335, -6.054), (-33.0, -3.335, -4.554), (-31.0, -3.335, -4.554), (-33.0, -3.335, -2.554), (-31.0, -3.335, -2.554), (-37.0, -3.335, -18.55), (-35.0, -3.335, -18.55), (-37.0, -3.335, -16.55), (-35.0, -3.335, -16.55), (-37.0, -3.335, -15.05), (-35.0, -3.335, -15.05), (-37.0, -3.335, -13.05), (-35.0, -3.335, -13.05), (-37.0, -3.335, -11.55), (-35.0, -3.335, -11.55), (-37.0, -3.335, -9.554), (-35.0, -3.335, -9.554), (-37.0, -3.335, -8.054), (-35.0, -3.335, -8.054), (-37.0, -3.335, -6.054), (-35.0, -3.335, -6.054), (-37.0, -3.335, -4.554), (-35.0, -3.335, -4.554), (-37.0, -3.335, -2.554), (-35.0, -3.335, -2.554), (-41.0, -3.335, -18.55), (-39.0, -3.335, -18.55), (-41.0, -3.335, -16.55), (-39.0, -3.335, -16.55), (-41.0, -3.335, -15.05), (-39.0, -3.335, -15.05), (-41.0, -3.335, -13.05), (-39.0, -3.335, -13.05), (-41.0, -3.335, -11.55), (-39.0, -3.335, -11.55), (-41.0, -3.335, -9.554), (-39.0, -3.335, -9.554), (-41.0, -3.335, -8.054), (-39.0, -3.335, -8.054), (-41.0, -3.335, -6.054), (-39.0, -3.335, -6.054), (-41.0, -3.335, -4.554), (-39.0, -3.335, -4.554), (-41.0, -3.335, -2.554), (-39.0, -3.335, -2.554), (-45.0, -3.335, -18.55), (-43.0, -3.335, -18.55), (-45.0, -3.335, -16.55), (-43.0, -3.335, -16.55), (-45.0, -3.335, -15.05), (-43.0, -3.335, -15.05), (-45.0, -3.335, -13.05), (-43.0, -3.335, -13.05), (-45.0, -3.335, -11.55), (-43.0, -3.335, -11.55), (-45.0, -3.335, -9.554), (-43.0, -3.335, -9.554), (-45.0, -3.335, -8.054), (-43.0, -3.335, -8.054), (-45.0, -3.335, -6.054), (-43.0, -3.335, -6.054), (-45.0, -3.335, -4.554), (-43.0, -3.335, -4.554), (-45.0, -3.335, -2.554), (-43.0, -3.335, -2.554), (-49.0, -3.335, -18.55), (-47.0, -3.335, -18.55), (-49.0, -3.335, -16.55), (-47.0, -3.335, -16.55), (-49.0, -3.335, -15.05), (-47.0, -3.335, -15.05), (-49.0, -3.335, -13.05), (-47.0, -3.335, -13.05), (-49.0, -3.335, -11.55), (-47.0, -3.335, -11.55), (-49.0, -3.335, -9.554), (-47.0, -3.335, -9.554), (-49.0, -3.335, -8.054), (-47.0, -3.335, -8.054), (-49.0, -3.335, -6.054), (-47.0, -3.335, -6.054), (-49.0, -3.335, -4.554), (-47.0, -3.335, -4.554), (-49.0, -3.335, -2.554), (-47.0, -3.335, -2.554), (-53.0, -3.335, -18.55), (-51.0, -3.335, -18.55), (-53.0, -3.335, -16.55), (-51.0, -3.335, -16.55), (-53.0, -3.335, -15.05), (-51.0, -3.335, -15.05), (-53.0, -3.335, -13.05), (-51.0, -3.335, -13.05), (-53.0, -3.335, -11.55), (-51.0, -3.335, -11.55), (-53.0, -3.335, -9.554), (-51.0, -3.335, -9.554), (-53.0, -3.335, -8.054), (-51.0, -3.335, -8.054), (-53.0, -3.335, -6.054), (-51.0, -3.335, -6.054), (-53.0, -3.335, -4.554), (-51.0, -3.335, -4.554), (-53.0, -3.335, -2.554), (-51.0, -3.335, -2.554), (-57.0, -3.335, -18.55), (-55.0, -3.335, -18.55), (-57.0, -3.335, -16.55), (-55.0, -3.335, -16.55), (-57.0, -3.335, -15.05), (-55.0, -3.335, -15.05), (-57.0, -3.335, -13.05), (-55.0, -3.335, -13.05), (-57.0, -3.335, -11.55), (-55.0, -3.335, -11.55), (-57.0, -3.335, -9.554), (-55.0, -3.335, -9.554), (-57.0, -3.335, -8.054), (-55.0, -3.335, -8.054), (-57.0, -3.335, -6.054), (-55.0, -3.335, -6.054), (-57.0, -3.335, -4.554), (-55.0, -3.335, -4.554), (-57.0, -3.335, -2.554), (-55.0, -3.335, -2.554), (-61.0, -3.335, -18.55), (-59.0, -3.335, -18.55), (-61.0, -3.335, -16.55), (-59.0, -3.335, -16.55), (-61.0, -3.335, -15.05), (-59.0, -3.335, -15.05), (-61.0, -3.335, -13.05), (-59.0, -3.335, -13.05), (-61.0, -3.335, -11.55), (-59.0, -3.335, -11.55), (-61.0, -3.335, -9.554), (-59.0, -3.335, -9.554), (-61.0, -3.335, -8.054), (-59.0, -3.335, -8.054), (-61.0, -3.335, -6.054), (-59.0, -3.335, -6.054), (-61.0, -3.335, -4.554), (-59.0, -3.335, -4.554), (-61.0, -3.335, -2.554), (-59.0, -3.335, -2.554), (-65.0, -3.335, -18.55), (-63.0, -3.335, -18.55), (-65.0, -3.335, -16.55), (-63.0, -3.335, -16.55), (-65.0, -3.335, -15.05), (-63.0, -3.335, -15.05), (-65.0, -3.335, -13.05), (-63.0, -3.335, -13.05), (-65.0, -3.335, -11.55), (-63.0, -3.335, -11.55), (-65.0, -3.335, -9.554), (-63.0, -3.335, -9.554), (-65.0, -3.335, -8.054), (-63.0, -3.335, -8.054), (-65.0, -3.335, -6.054), (-63.0, -3.335, -6.054), (-65.0, -3.335, -4.554), (-63.0, -3.335, -4.554), (-65.0, -3.335, -2.554), (-63.0, -3.335, -2.554), (-69.0, -3.335, -18.55), (-67.0, -3.335, -18.55), (-69.0, -3.335, -16.55), (-67.0, -3.335, -16.55), (-69.0, -3.335, -15.05), (-67.0, -3.335, -15.05), (-69.0, -3.335, -13.05), (-67.0, -3.335, -13.05), (-69.0, -3.335, -11.55), (-67.0, -3.335, -11.55), (-69.0, -3.335, -9.554), (-67.0, -3.335, -9.554), (-69.0, -3.335, -8.054), (-67.0, -3.335, -8.054), (-69.0, -3.335, -6.054), (-67.0, -3.335, -6.054), (-69.0, -3.335, -4.554), (-67.0, -3.335, -4.554), (-69.0, -3.335, -2.554), (-67.0, -3.335, -2.554), (11.83, -3.838, -19.7), (11.83, -2.318, -21.22), (-71.13, -3.838, -19.7), (-71.13, -2.318, -21.22), (11.83, -2.331, 0.2925), (11.83, -3.85, -1.227), (-71.13, -2.331, 0.2925), (-71.13, -3.85, -1.227)], [], [(0, 1, 2, 3), (4, 7, 6, 5), (0, 4, 5, 1), (1, 5, 6, 2), (2, 6, 7, 3), (4, 0, 3, 7), (8, 9, 11, 10), (12, 13, 15, 14), (16, 17, 19, 18), (20, 21, 23, 22), (24, 25, 27, 26), (28, 29, 31, 30), (32, 33, 35, 34), (36, 37, 39, 38), (40, 41, 43, 42), (44, 45, 47, 46), (48, 49, 51, 50), (52, 53, 55, 54), (56, 57, 59, 58), (60, 61, 63, 62), (64, 65, 67, 66), (68, 69, 71, 70), (72, 73, 75, 74), (76, 77, 79, 78), (80, 81, 83, 82), (84, 85, 87, 86), (88, 89, 91, 90), (92, 93, 95, 94), (96, 97, 99, 98), (100, 101, 103, 102), (104, 105, 107, 106), (108, 109, 111, 110), (112, 113, 115, 114), (116, 117, 119, 118), (120, 121, 123, 122), (124, 125, 127, 126), (128, 129, 131, 130), (132, 133, 135, 134), (136, 137, 139, 138), (140, 141, 143, 142), (144, 145, 147, 146), (148, 149, 151, 150), (152, 153, 155, 154), (156, 157, 159, 158), (160, 161, 163, 162), (164, 165, 167, 166), (168, 169, 171, 170), (172, 173, 175, 174), (176, 177, 179, 178), (180, 181, 183, 182), (184, 185, 187, 186), (188, 189, 191, 190), (192, 193, 195, 194), (196, 197, 199, 198), (200, 201, 203, 202), (204, 205, 207, 206), (208, 209, 211, 210), (212, 213, 215, 214), (216, 217, 219, 218), (220, 221, 223, 222), (224, 225, 227, 226), (228, 229, 231, 230), (232, 233, 235, 234), (236, 237, 239, 238), (240, 241, 243, 242), (244, 245, 247, 246), (248, 249, 251, 250), (252, 253, 255, 254), (256, 257, 259, 258), (260, 261, 263, 262), (264, 265, 267, 266), (268, 269, 271, 270), (272, 273, 275, 274), (276, 277, 279, 278), (280, 281, 283, 282), (284, 285, 287, 286), (288, 289, 291, 290), (292, 293, 295, 294), (296, 297, 299, 298), (300, 301, 303, 302), (304, 305, 307, 306), (308, 309, 311, 310), (312, 313, 315, 314), (316, 317, 319, 318), (320, 321, 323, 322), (324, 325, 327, 326), (328, 329, 331, 330), (332, 333, 335, 334), (336, 337, 339, 338), (340, 341, 343, 342), (344, 345, 347, 346), (348, 349, 351, 350), (352, 353, 355, 354), (356, 357, 359, 358), (360, 361, 363, 362), (364, 365, 367, 366), (368, 369, 371, 370), (372, 373, 375, 374), (376, 377, 379, 378), (380, 381, 383, 382), (384, 385, 387, 386), (388, 389, 391, 390), (392, 393, 395, 394), (396, 397, 399, 398), (400, 401, 403, 402), (404, 405, 407, 406), (408, 409, 411, 410), (412, 413, 415, 414), (416, 417, 419, 418), (420, 421, 423, 422), (424, 425, 427, 426), (428, 429, 431, 430), (432, 433, 435, 434), (436, 437, 439, 438), (440, 441, 443, 442), (444, 445, 447, 446), (448, 449, 451, 450), (452, 453, 455, 454), (456, 457, 459, 458), (460, 461, 463, 462), (464, 465, 467, 466), (468, 469, 471, 470), (472, 473, 475, 474), (476, 477, 479, 478), (480, 481, 483, 482), (484, 485, 487, 486), (488, 489, 491, 490), (492, 493, 495, 494), (496, 497, 499, 498), (500, 501, 503, 502), (504, 505, 507, 506), (508, 509, 511, 510), (512, 513, 515, 514), (516, 517, 519, 518), (520, 521, 523, 522), (524, 525, 527, 526), (528, 529, 531, 530), (532, 533, 535, 534), (536, 537, 539, 538), (540, 541, 543, 542), (544, 545, 547, 546), (548, 549, 551, 550), (552, 553, 555, 554), (556, 557, 559, 558), (560, 561, 563, 562), (564, 565, 567, 566), (568, 569, 571, 570), (572, 573, 575, 574), (576, 577, 579, 578), (580, 581, 583, 582), (584, 585, 587, 586), (588, 589, 591, 590), (592, 593, 595, 594), (596, 597, 599, 598), (600, 601, 603, 602), (604, 605, 607, 606), (608, 609, 611, 610), (612, 613, 615, 614), (616, 617, 619, 618), (620, 621, 623, 622), (624, 625, 627, 626), (628, 629, 631, 630), (632, 633, 635, 634), (636, 637, 639, 638), (640, 641, 643, 642), (644, 645, 647, 646), (648, 649, 651, 650), (652, 653, 655, 654), (656, 657, 659, 658), (660, 661, 663, 662), (664, 665, 667, 666), (668, 669, 671, 670), (672, 673, 675, 674), (676, 677, 679, 678), (680, 681, 683, 682), (684, 685, 687, 686), (688, 689, 691, 690), (692, 693, 695, 694), (696, 697, 699, 698), (700, 701, 703, 702), (704, 705, 707, 706), (708, 709, 711, 710), (712, 713, 715, 714), (716, 717, 719, 718), (720, 721, 723, 722), (724, 725, 727, 726), (728, 729, 731, 730), (732, 733, 735, 734), (736, 737, 739, 738), (740, 741, 743, 742), (744, 745, 747, 746), (748, 749, 751, 750), (752, 753, 755, 754), (756, 757, 759, 758), (760, 761, 763, 762), (764, 765, 767, 766), (768, 769, 771, 770), (772, 773, 775, 774), (776, 777, 779, 778), (780, 781, 783, 782), (784, 785, 787, 786), (788, 789, 791, 790), (792, 793, 795, 794), (796, 797, 799, 798), (800, 801, 803, 802), (804, 805, 807, 806), (808, 809, 811, 810), (812, 813, 815, 814), (816, 817, 819, 818), (820, 821, 823, 822), (824, 825, 827, 826), (828, 829, 831, 830), (832, 833, 835, 834), (836, 837, 839, 838), (840, 841, 843, 842), (844, 845, 847, 846), (848, 849, 851, 850), (852, 853, 855, 854), (856, 857, 859, 858), (860, 861, 863, 862), (864, 865, 867, 866), (868, 869, 871, 870), (872, 873, 875, 874), (876, 877, 879, 878), (880, 881, 883, 882), (884, 885, 887, 886), (888, 889, 891, 890), (892, 893, 895, 894), (896, 897, 899, 898), (900, 901, 903, 902), (904, 905, 907, 906), (908, 909, 911, 910), (912, 913, 915, 914), (916, 917, 919, 918), (920, 921, 923, 922), (924, 925, 927, 926), (928, 929, 931, 930), (932, 933, 935, 934), (936, 937, 939, 938), (940, 941, 943, 942), (944, 945, 947, 946), (948, 949, 951, 950), (952, 953, 955, 954), (956, 957, 959, 958), (960, 961, 963, 962), (964, 965, 967, 966), (968, 969, 971, 970), (972, 973, 975, 974), (976, 977, 979, 978), (980, 981, 983, 982), (984, 985, 987, 986), (988, 989, 991, 990), (992, 993, 995, 994), (996, 997, 999, 998), (1000, 1001, 1003, 1002), (1004, 1005, 1007, 1006), (1008, 1009, 1011, 1010), (1012, 1013, 1015, 1014), (1016, 1017, 1019, 1018), (1020, 1021, 1023, 1022), (1024, 1025, 1027, 1026), (1028, 1029, 1031, 1030), (1032, 1033, 1035, 1034), (1036, 1037, 1039, 1038), (1040, 1041, 1043, 1042), (1044, 1045, 1047, 1046), (1048, 1049, 1051, 1050), (1052, 1053, 1055, 1054), (1056, 1057, 1059, 1058), (1060, 1061, 1063, 1062), (1064, 1065, 1067, 1066), (1068, 1069, 1071, 1070), (1072, 1073, 1075, 1074), (1076, 1077, 1079, 1078), (1080, 1081, 1083, 1082), (1084, 1085, 1087, 1086), (1088, 1089, 1091, 1090), (1092, 1093, 1095, 1094), (1096, 1097, 1099, 1098), (1100, 1101, 1103, 1102)])
me_plane_005.polygons.foreach_set('material_index', [1, 1, 1, 1, 1, 1, 2, 2, 0, 0, 0, 0, 0, 0, 0, 0, 0, 0, 0, 0, 0, 0, 0, 0, 0, 0, 0, 0, 0, 0, 0, 0, 0, 0, 0, 0, 0, 0, 0, 0, 0, 0, 0, 0, 0, 0, 0, 0, 0, 0, 0, 0, 0, 0, 0, 0, 0, 0, 0, 0, 0, 0, 0, 0, 0, 0, 0, 0, 0, 0, 0, 0, 0, 0, 0, 0, 0, 0, 0, 0, 0, 0, 0, 0, 0, 0, 0, 0, 0, 0, 0, 0, 0, 0, 0, 0, 0, 0, 0, 0, 0, 0, 0, 0, 0, 0, 0, 0, 0, 0, 0, 0, 0, 0, 0, 0, 0, 0, 0, 0, 0, 0, 0, 0, 0, 0, 0, 0, 0, 0, 0, 0, 0, 0, 0, 0, 0, 0, 0, 0, 0, 0, 0, 0, 0, 0, 0, 0, 0, 0, 0, 0, 0, 0, 0, 0, 0, 0, 0, 0, 0, 0, 0, 0, 0, 0, 0, 0, 0, 0, 0, 0, 0, 0, 0, 0, 0, 0, 0, 0, 0, 0, 0, 0, 0, 0, 0, 0, 0, 0, 0, 0, 0, 0, 0, 0, 0, 0, 0, 0, 0, 0, 0, 0, 0, 0, 0, 0, 0, 0, 0, 0, 0, 0, 0, 0, 0, 0, 0, 0, 0, 0, 0, 0, 0, 0, 0, 0, 0, 0, 0, 0, 0, 0, 0, 0, 0, 0, 0, 0, 0, 0, 0, 0, 0, 0, 0, 0, 0, 0, 0, 0, 0, 0, 0, 0, 0, 0, 0, 0, 0, 0, 0, 0, 0, 0, 0, 0, 0, 0, 0, 0, 0, 0, 0, 0, 0, 0, 2, 2])
me_plane_005.materials.append(mat_material_003)
me_plane_005.materials.append(mat_material)
me_plane_005.materials.append(mat_material_001)
me_plane_005.use_remesh_preserve_volume = False
me_plane_005.use_remesh_preserve_attributes = False
me_plane_005.use_mirror_vertex_groups = False
me_plane_005.update()
me_plane_008 = bpy.data.meshes.new('Plane.008')
me_plane_008.from_pydata([(8.85, -3.031, -0.4598), (8.85, -3.031, -20.46), (8.85, 16.97, -20.46), (8.85, 16.97, -0.4598), (-71.15, -3.031, -0.4598), (-71.15, -3.031, -20.46), (-71.15, 16.97, -20.46), (-71.15, 16.97, -0.4598), (11.83, 16.35, -21.18), (11.83, 17.87, -19.66), (-71.13, 16.35, -21.18), (-71.13, 17.87, -19.66), (11.83, 17.86, -1.183), (11.83, 16.34, 0.3364), (-71.13, 17.86, -1.183), (-71.13, 16.34, 0.3364), (-1.0, -1.0, 0.0), (1.0, -1.0, 0.0), (-1.0, 1.0, 0.0), (1.0, 1.0, 0.0), (-1.0, 2.5, 0.0), (1.0, 2.5, 0.0), (-1.0, 4.5, 0.0), (1.0, 4.5, 0.0), (-1.0, 6.0, 0.0), (1.0, 6.0, 0.0), (-1.0, 8.0, 0.0), (1.0, 8.0, 0.0), (-1.0, 9.5, 0.0), (1.0, 9.5, 0.0), (-1.0, 11.5, 0.0), (1.0, 11.5, 0.0), (-1.0, 13.0, 0.0), (1.0, 13.0, 0.0), (-1.0, 15.0, 0.0), (1.0, 15.0, 0.0), (-5.0, -1.0, 0.0), (-3.0, -1.0, 0.0), (-5.0, 1.0, 0.0), (-3.0, 1.0, 0.0), (-5.0, 2.5, 0.0), (-3.0, 2.5, 0.0), (-5.0, 4.5, 0.0), (-3.0, 4.5, 0.0), (-5.0, 6.0, 0.0), (-3.0, 6.0, 0.0), (-5.0, 8.0, 0.0), (-3.0, 8.0, 0.0), (-5.0, 9.5, 0.0), (-3.0, 9.5, 0.0), (-5.0, 11.5, 0.0), (-3.0, 11.5, 0.0), (-5.0, 13.0, 0.0), (-3.0, 13.0, 0.0), (-5.0, 15.0, 0.0), (-3.0, 15.0, 0.0), (-9.0, -1.0, 0.0), (-7.0, -1.0, 0.0), (-9.0, 1.0, 0.0), (-7.0, 1.0, 0.0), (-9.0, 2.5, 0.0), (-7.0, 2.5, 0.0), (-9.0, 4.5, 0.0), (-7.0, 4.5, 0.0), (-9.0, 6.0, 0.0), (-7.0, 6.0, 0.0), (-9.0, 8.0, 0.0), (-7.0, 8.0, 0.0), (-9.0, 9.5, 0.0), (-7.0, 9.5, 0.0), (-9.0, 11.5, 0.0), (-7.0, 11.5, 0.0), (-9.0, 13.0, 0.0), (-7.0, 13.0, 0.0), (-9.0, 15.0, 0.0), (-7.0, 15.0, 0.0), (-13.0, -1.0, 0.0), (-11.0, -1.0, 0.0), (-13.0, 1.0, 0.0), (-11.0, 1.0, 0.0), (-13.0, 2.5, 0.0), (-11.0, 2.5, 0.0), (-13.0, 4.5, 0.0), (-11.0, 4.5, 0.0), (-13.0, 6.0, 0.0), (-11.0, 6.0, 0.0), (-13.0, 8.0, 0.0), (-11.0, 8.0, 0.0), (-13.0, 9.5, 0.0), (-11.0, 9.5, 0.0), (-13.0, 11.5, 0.0), (-11.0, 11.5, 0.0), (-13.0, 13.0, 0.0), (-11.0, 13.0, 0.0), (-13.0, 15.0, 0.0), (-11.0, 15.0, 0.0), (-17.0, -1.0, 0.0), (-15.0, -1.0, 0.0), (-17.0, 1.0, 0.0), (-15.0, 1.0, 0.0), (-17.0, 2.5, 0.0), (-15.0, 2.5, 0.0), (-17.0, 4.5, 0.0), (-15.0, 4.5, 0.0), (-17.0, 6.0, 0.0), (-15.0, 6.0, 0.0), (-17.0, 8.0, 0.0), (-15.0, 8.0, 0.0), (-17.0, 9.5, 0.0), (-15.0, 9.5, 0.0), (-17.0, 11.5, 0.0), (-15.0, 11.5, 0.0), (-17.0, 13.0, 0.0), (-15.0, 13.0, 0.0), (-17.0, 15.0, 0.0), (-15.0, 15.0, 0.0), (-21.0, -1.0, 0.0), (-19.0, -1.0, 0.0), (-21.0, 1.0, 0.0), (-19.0, 1.0, 0.0), (-21.0, 2.5, 0.0), (-19.0, 2.5, 0.0), (-21.0, 4.5, 0.0), (-19.0, 4.5, 0.0), (-21.0, 6.0, 0.0), (-19.0, 6.0, 0.0), (-21.0, 8.0, 0.0), (-19.0, 8.0, 0.0), (-21.0, 9.5, 0.0), (-19.0, 9.5, 0.0), (-21.0, 11.5, 0.0), (-19.0, 11.5, 0.0), (-21.0, 13.0, 0.0), (-19.0, 13.0, 0.0), (-21.0, 15.0, 0.0), (-19.0, 15.0, 0.0), (-25.0, -1.0, 0.0), (-23.0, -1.0, 0.0), (-25.0, 1.0, 0.0), (-23.0, 1.0, 0.0), (-25.0, 2.5, 0.0), (-23.0, 2.5, 0.0), (-25.0, 4.5, 0.0), (-23.0, 4.5, 0.0), (-25.0, 6.0, 0.0), (-23.0, 6.0, 0.0), (-25.0, 8.0, 0.0), (-23.0, 8.0, 0.0), (-25.0, 9.5, 0.0), (-23.0, 9.5, 0.0), (-25.0, 11.5, 0.0), (-23.0, 11.5, 0.0), (-25.0, 13.0, 0.0), (-23.0, 13.0, 0.0), (-25.0, 15.0, 0.0), (-23.0, 15.0, 0.0), (-29.0, -1.0, 0.0), (-27.0, -1.0, 0.0), (-29.0, 1.0, 0.0), (-27.0, 1.0, 0.0), (-29.0, 2.5, 0.0), (-27.0, 2.5, 0.0), (-29.0, 4.5, 0.0), (-27.0, 4.5, 0.0), (-29.0, 6.0, 0.0), (-27.0, 6.0, 0.0), (-29.0, 8.0, 0.0), (-27.0, 8.0, 0.0), (-29.0, 9.5, 0.0), (-27.0, 9.5, 0.0), (-29.0, 11.5, 0.0), (-27.0, 11.5, 0.0), (-29.0, 13.0, 0.0), (-27.0, 13.0, 0.0), (-29.0, 15.0, 0.0), (-27.0, 15.0, 0.0), (-33.0, -1.0, 0.0), (-31.0, -1.0, 0.0), (-33.0, 1.0, 0.0), (-31.0, 1.0, 0.0), (-33.0, 2.5, 0.0), (-31.0, 2.5, 0.0), (-33.0, 4.5, 0.0), (-31.0, 4.5, 0.0), (-33.0, 6.0, 0.0), (-31.0, 6.0, 0.0), (-33.0, 8.0, 0.0), (-31.0, 8.0, 0.0), (-33.0, 9.5, 0.0), (-31.0, 9.5, 0.0), (-33.0, 11.5, 0.0), (-31.0, 11.5, 0.0), (-33.0, 13.0, 0.0), (-31.0, 13.0, 0.0), (-33.0, 15.0, 0.0), (-31.0, 15.0, 0.0), (-37.0, -1.0, 0.0), (-35.0, -1.0, 0.0), (-37.0, 1.0, 0.0), (-35.0, 1.0, 0.0), (-37.0, 2.5, 0.0), (-35.0, 2.5, 0.0), (-37.0, 4.5, 0.0), (-35.0, 4.5, 0.0), (-37.0, 6.0, 0.0), (-35.0, 6.0, 0.0), (-37.0, 8.0, 0.0), (-35.0, 8.0, 0.0), (-37.0, 9.5, 0.0), (-35.0, 9.5, 0.0), (-37.0, 11.5, 0.0), (-35.0, 11.5, 0.0), (-37.0, 13.0, 0.0), (-35.0, 13.0, 0.0), (-37.0, 15.0, 0.0), (-35.0, 15.0, 0.0), (-41.0, -1.0, 0.0), (-39.0, -1.0, 0.0), (-41.0, 1.0, 0.0), (-39.0, 1.0, 0.0), (-41.0, 2.5, 0.0), (-39.0, 2.5, 0.0), (-41.0, 4.5, 0.0), (-39.0, 4.5, 0.0), (-41.0, 6.0, 0.0), (-39.0, 6.0, 0.0), (-41.0, 8.0, 0.0), (-39.0, 8.0, 0.0), (-41.0, 9.5, 0.0), (-39.0, 9.5, 0.0), (-41.0, 11.5, 0.0), (-39.0, 11.5, 0.0), (-41.0, 13.0, 0.0), (-39.0, 13.0, 0.0), (-41.0, 15.0, 0.0), (-39.0, 15.0, 0.0), (-45.0, -1.0, 0.0), (-43.0, -1.0, 0.0), (-45.0, 1.0, 0.0), (-43.0, 1.0, 0.0), (-45.0, 2.5, 0.0), (-43.0, 2.5, 0.0), (-45.0, 4.5, 0.0), (-43.0, 4.5, 0.0), (-45.0, 6.0, 0.0), (-43.0, 6.0, 0.0), (-45.0, 8.0, 0.0), (-43.0, 8.0, 0.0), (-45.0, 9.5, 0.0), (-43.0, 9.5, 0.0), (-45.0, 11.5, 0.0), (-43.0, 11.5, 0.0), (-45.0, 13.0, 0.0), (-43.0, 13.0, 0.0), (-45.0, 15.0, 0.0), (-43.0, 15.0, 0.0), (-49.0, -1.0, 0.0), (-47.0, -1.0, 0.0), (-49.0, 1.0, 0.0), (-47.0, 1.0, 0.0), (-49.0, 2.5, 0.0), (-47.0, 2.5, 0.0), (-49.0, 4.5, 0.0), (-47.0, 4.5, 0.0), (-49.0, 6.0, 0.0), (-47.0, 6.0, 0.0), (-49.0, 8.0, 0.0), (-47.0, 8.0, 0.0), (-49.0, 9.5, 0.0), (-47.0, 9.5, 0.0), (-49.0, 11.5, 0.0), (-47.0, 11.5, 0.0), (-49.0, 13.0, 0.0), (-47.0, 13.0, 0.0), (-49.0, 15.0, 0.0), (-47.0, 15.0, 0.0), (-53.0, -1.0, 0.0), (-51.0, -1.0, 0.0), (-53.0, 1.0, 0.0), (-51.0, 1.0, 0.0), (-53.0, 2.5, 0.0), (-51.0, 2.5, 0.0), (-53.0, 4.5, 0.0), (-51.0, 4.5, 0.0), (-53.0, 6.0, 0.0), (-51.0, 6.0, 0.0), (-53.0, 8.0, 0.0), (-51.0, 8.0, 0.0), (-53.0, 9.5, 0.0), (-51.0, 9.5, 0.0), (-53.0, 11.5, 0.0), (-51.0, 11.5, 0.0), (-53.0, 13.0, 0.0), (-51.0, 13.0, 0.0), (-53.0, 15.0, 0.0), (-51.0, 15.0, 0.0), (-57.0, -1.0, 0.0), (-55.0, -1.0, 0.0), (-57.0, 1.0, 0.0), (-55.0, 1.0, 0.0), (-57.0, 2.5, 0.0), (-55.0, 2.5, 0.0), (-57.0, 4.5, 0.0), (-55.0, 4.5, 0.0), (-57.0, 6.0, 0.0), (-55.0, 6.0, 0.0), (-57.0, 8.0, 0.0), (-55.0, 8.0, 0.0), (-57.0, 9.5, 0.0), (-55.0, 9.5, 0.0), (-57.0, 11.5, 0.0), (-55.0, 11.5, 0.0), (-57.0, 13.0, 0.0), (-55.0, 13.0, 0.0), (-57.0, 15.0, 0.0), (-55.0, 15.0, 0.0), (-61.0, -1.0, 0.0), (-59.0, -1.0, 0.0), (-61.0, 1.0, 0.0), (-59.0, 1.0, 0.0), (-61.0, 2.5, 0.0), (-59.0, 2.5, 0.0), (-61.0, 4.5, 0.0), (-59.0, 4.5, 0.0), (-61.0, 6.0, 0.0), (-59.0, 6.0, 0.0), (-61.0, 8.0, 0.0), (-59.0, 8.0, 0.0), (-61.0, 9.5, 0.0), (-59.0, 9.5, 0.0), (-61.0, 11.5, 0.0), (-59.0, 11.5, 0.0), (-61.0, 13.0, 0.0), (-59.0, 13.0, 0.0), (-61.0, 15.0, 0.0), (-59.0, 15.0, 0.0), (-65.0, -1.0, 0.0), (-63.0, -1.0, 0.0), (-65.0, 1.0, 0.0), (-63.0, 1.0, 0.0), (-65.0, 2.5, 0.0), (-63.0, 2.5, 0.0), (-65.0, 4.5, 0.0), (-63.0, 4.5, 0.0), (-65.0, 6.0, 0.0), (-63.0, 6.0, 0.0), (-65.0, 8.0, 0.0), (-63.0, 8.0, 0.0), (-65.0, 9.5, 0.0), (-63.0, 9.5, 0.0), (-65.0, 11.5, 0.0), (-63.0, 11.5, 0.0), (-65.0, 13.0, 0.0), (-63.0, 13.0, 0.0), (-65.0, 15.0, 0.0), (-63.0, 15.0, 0.0), (-69.0, -1.0, 0.0), (-67.0, -1.0, 0.0), (-69.0, 1.0, 0.0), (-67.0, 1.0, 0.0), (-69.0, 2.5, 0.0), (-67.0, 2.5, 0.0), (-69.0, 4.5, 0.0), (-67.0, 4.5, 0.0), (-69.0, 6.0, 0.0), (-67.0, 6.0, 0.0), (-69.0, 8.0, 0.0), (-67.0, 8.0, 0.0), (-69.0, 9.5, 0.0), (-67.0, 9.5, 0.0), (-69.0, 11.5, 0.0), (-67.0, 11.5, 0.0), (-69.0, 13.0, 0.0), (-67.0, 13.0, 0.0), (-69.0, 15.0, 0.0), (-67.0, 15.0, 0.0), (-1.0, -1.0, -20.76), (1.0, -1.0, -20.76), (-1.0, 1.0, -20.76), (1.0, 1.0, -20.76), (-1.0, 2.5, -20.76), (1.0, 2.5, -20.76), (-1.0, 4.5, -20.76), (1.0, 4.5, -20.76), (-1.0, 6.0, -20.76), (1.0, 6.0, -20.76), (-1.0, 8.0, -20.76), (1.0, 8.0, -20.76), (-1.0, 9.5, -20.76), (1.0, 9.5, -20.76), (-1.0, 11.5, -20.76), (1.0, 11.5, -20.76), (-1.0, 13.0, -20.76), (1.0, 13.0, -20.76), (-1.0, 15.0, -20.76), (1.0, 15.0, -20.76), (-5.0, -1.0, -20.76), (-3.0, -1.0, -20.76), (-5.0, 1.0, -20.76), (-3.0, 1.0, -20.76), (-5.0, 2.5, -20.76), (-3.0, 2.5, -20.76), (-5.0, 4.5, -20.76), (-3.0, 4.5, -20.76), (-5.0, 6.0, -20.76), (-3.0, 6.0, -20.76), (-5.0, 8.0, -20.76), (-3.0, 8.0, -20.76), (-5.0, 9.5, -20.76), (-3.0, 9.5, -20.76), (-5.0, 11.5, -20.76), (-3.0, 11.5, -20.76), (-5.0, 13.0, -20.76), (-3.0, 13.0, -20.76), (-5.0, 15.0, -20.76), (-3.0, 15.0, -20.76), (-9.0, -1.0, -20.76), (-7.0, -1.0, -20.76), (-9.0, 1.0, -20.76), (-7.0, 1.0, -20.76), (-9.0, 2.5, -20.76), (-7.0, 2.5, -20.76), (-9.0, 4.5, -20.76), (-7.0, 4.5, -20.76), (-9.0, 6.0, -20.76), (-7.0, 6.0, -20.76), (-9.0, 8.0, -20.76), (-7.0, 8.0, -20.76), (-9.0, 9.5, -20.76), (-7.0, 9.5, -20.76), (-9.0, 11.5, -20.76), (-7.0, 11.5, -20.76), (-9.0, 13.0, -20.76), (-7.0, 13.0, -20.76), (-9.0, 15.0, -20.76), (-7.0, 15.0, -20.76), (-13.0, -1.0, -20.76), (-11.0, -1.0, -20.76), (-13.0, 1.0, -20.76), (-11.0, 1.0, -20.76), (-13.0, 2.5, -20.76), (-11.0, 2.5, -20.76), (-13.0, 4.5, -20.76), (-11.0, 4.5, -20.76), (-13.0, 6.0, -20.76), (-11.0, 6.0, -20.76), (-13.0, 8.0, -20.76), (-11.0, 8.0, -20.76), (-13.0, 9.5, -20.76), (-11.0, 9.5, -20.76), (-13.0, 11.5, -20.76), (-11.0, 11.5, -20.76), (-13.0, 13.0, -20.76), (-11.0, 13.0, -20.76), (-13.0, 15.0, -20.76), (-11.0, 15.0, -20.76), (-17.0, -1.0, -20.76), (-15.0, -1.0, -20.76), (-17.0, 1.0, -20.76), (-15.0, 1.0, -20.76), (-17.0, 2.5, -20.76), (-15.0, 2.5, -20.76), (-17.0, 4.5, -20.76), (-15.0, 4.5, -20.76), (-17.0, 6.0, -20.76), (-15.0, 6.0, -20.76), (-17.0, 8.0, -20.76), (-15.0, 8.0, -20.76), (-17.0, 9.5, -20.76), (-15.0, 9.5, -20.76), (-17.0, 11.5, -20.76), (-15.0, 11.5, -20.76), (-17.0, 13.0, -20.76), (-15.0, 13.0, -20.76), (-17.0, 15.0, -20.76), (-15.0, 15.0, -20.76), (-21.0, -1.0, -20.76), (-19.0, -1.0, -20.76), (-21.0, 1.0, -20.76), (-19.0, 1.0, -20.76), (-21.0, 2.5, -20.76), (-19.0, 2.5, -20.76), (-21.0, 4.5, -20.76), (-19.0, 4.5, -20.76), (-21.0, 6.0, -20.76), (-19.0, 6.0, -20.76), (-21.0, 8.0, -20.76), (-19.0, 8.0, -20.76), (-21.0, 9.5, -20.76), (-19.0, 9.5, -20.76), (-21.0, 11.5, -20.76), (-19.0, 11.5, -20.76), (-21.0, 13.0, -20.76), (-19.0, 13.0, -20.76), (-21.0, 15.0, -20.76), (-19.0, 15.0, -20.76), (-25.0, -1.0, -20.76), (-23.0, -1.0, -20.76), (-25.0, 1.0, -20.76), (-23.0, 1.0, -20.76), (-25.0, 2.5, -20.76), (-23.0, 2.5, -20.76), (-25.0, 4.5, -20.76), (-23.0, 4.5, -20.76), (-25.0, 6.0, -20.76), (-23.0, 6.0, -20.76), (-25.0, 8.0, -20.76), (-23.0, 8.0, -20.76), (-25.0, 9.5, -20.76), (-23.0, 9.5, -20.76), (-25.0, 11.5, -20.76), (-23.0, 11.5, -20.76), (-25.0, 13.0, -20.76), (-23.0, 13.0, -20.76), (-25.0, 15.0, -20.76), (-23.0, 15.0, -20.76), (-29.0, -1.0, -20.76), (-27.0, -1.0, -20.76), (-29.0, 1.0, -20.76), (-27.0, 1.0, -20.76), (-29.0, 2.5, -20.76), (-27.0, 2.5, -20.76), (-29.0, 4.5, -20.76), (-27.0, 4.5, -20.76), (-29.0, 6.0, -20.76), (-27.0, 6.0, -20.76), (-29.0, 8.0, -20.76), (-27.0, 8.0, -20.76), (-29.0, 9.5, -20.76), (-27.0, 9.5, -20.76), (-29.0, 11.5, -20.76), (-27.0, 11.5, -20.76), (-29.0, 13.0, -20.76), (-27.0, 13.0, -20.76), (-29.0, 15.0, -20.76), (-27.0, 15.0, -20.76), (-33.0, -1.0, -20.76), (-31.0, -1.0, -20.76), (-33.0, 1.0, -20.76), (-31.0, 1.0, -20.76), (-33.0, 2.5, -20.76), (-31.0, 2.5, -20.76), (-33.0, 4.5, -20.76), (-31.0, 4.5, -20.76), (-33.0, 6.0, -20.76), (-31.0, 6.0, -20.76), (-33.0, 8.0, -20.76), (-31.0, 8.0, -20.76), (-33.0, 9.5, -20.76), (-31.0, 9.5, -20.76), (-33.0, 11.5, -20.76), (-31.0, 11.5, -20.76), (-33.0, 13.0, -20.76), (-31.0, 13.0, -20.76), (-33.0, 15.0, -20.76), (-31.0, 15.0, -20.76), (-37.0, -1.0, -20.76), (-35.0, -1.0, -20.76), (-37.0, 1.0, -20.76), (-35.0, 1.0, -20.76), (-37.0, 2.5, -20.76), (-35.0, 2.5, -20.76), (-37.0, 4.5, -20.76), (-35.0, 4.5, -20.76), (-37.0, 6.0, -20.76), (-35.0, 6.0, -20.76), (-37.0, 8.0, -20.76), (-35.0, 8.0, -20.76), (-37.0, 9.5, -20.76), (-35.0, 9.5, -20.76), (-37.0, 11.5, -20.76), (-35.0, 11.5, -20.76), (-37.0, 13.0, -20.76), (-35.0, 13.0, -20.76), (-37.0, 15.0, -20.76), (-35.0, 15.0, -20.76), (-41.0, -1.0, -20.76), (-39.0, -1.0, -20.76), (-41.0, 1.0, -20.76), (-39.0, 1.0, -20.76), (-41.0, 2.5, -20.76), (-39.0, 2.5, -20.76), (-41.0, 4.5, -20.76), (-39.0, 4.5, -20.76), (-41.0, 6.0, -20.76), (-39.0, 6.0, -20.76), (-41.0, 8.0, -20.76), (-39.0, 8.0, -20.76), (-41.0, 9.5, -20.76), (-39.0, 9.5, -20.76), (-41.0, 11.5, -20.76), (-39.0, 11.5, -20.76), (-41.0, 13.0, -20.76), (-39.0, 13.0, -20.76), (-41.0, 15.0, -20.76), (-39.0, 15.0, -20.76), (-45.0, -1.0, -20.76), (-43.0, -1.0, -20.76), (-45.0, 1.0, -20.76), (-43.0, 1.0, -20.76), (-45.0, 2.5, -20.76), (-43.0, 2.5, -20.76), (-45.0, 4.5, -20.76), (-43.0, 4.5, -20.76), (-45.0, 6.0, -20.76), (-43.0, 6.0, -20.76), (-45.0, 8.0, -20.76), (-43.0, 8.0, -20.76), (-45.0, 9.5, -20.76), (-43.0, 9.5, -20.76), (-45.0, 11.5, -20.76), (-43.0, 11.5, -20.76), (-45.0, 13.0, -20.76), (-43.0, 13.0, -20.76), (-45.0, 15.0, -20.76), (-43.0, 15.0, -20.76), (-49.0, -1.0, -20.76), (-47.0, -1.0, -20.76), (-49.0, 1.0, -20.76), (-47.0, 1.0, -20.76), (-49.0, 2.5, -20.76), (-47.0, 2.5, -20.76), (-49.0, 4.5, -20.76), (-47.0, 4.5, -20.76), (-49.0, 6.0, -20.76), (-47.0, 6.0, -20.76), (-49.0, 8.0, -20.76), (-47.0, 8.0, -20.76), (-49.0, 9.5, -20.76), (-47.0, 9.5, -20.76), (-49.0, 11.5, -20.76), (-47.0, 11.5, -20.76), (-49.0, 13.0, -20.76), (-47.0, 13.0, -20.76), (-49.0, 15.0, -20.76), (-47.0, 15.0, -20.76), (-53.0, -1.0, -20.76), (-51.0, -1.0, -20.76), (-53.0, 1.0, -20.76), (-51.0, 1.0, -20.76), (-53.0, 2.5, -20.76), (-51.0, 2.5, -20.76), (-53.0, 4.5, -20.76), (-51.0, 4.5, -20.76), (-53.0, 6.0, -20.76), (-51.0, 6.0, -20.76), (-53.0, 8.0, -20.76), (-51.0, 8.0, -20.76), (-53.0, 9.5, -20.76), (-51.0, 9.5, -20.76), (-53.0, 11.5, -20.76), (-51.0, 11.5, -20.76), (-53.0, 13.0, -20.76), (-51.0, 13.0, -20.76), (-53.0, 15.0, -20.76), (-51.0, 15.0, -20.76), (-57.0, -1.0, -20.76), (-55.0, -1.0, -20.76), (-57.0, 1.0, -20.76), (-55.0, 1.0, -20.76), (-57.0, 2.5, -20.76), (-55.0, 2.5, -20.76), (-57.0, 4.5, -20.76), (-55.0, 4.5, -20.76), (-57.0, 6.0, -20.76), (-55.0, 6.0, -20.76), (-57.0, 8.0, -20.76), (-55.0, 8.0, -20.76), (-57.0, 9.5, -20.76), (-55.0, 9.5, -20.76), (-57.0, 11.5, -20.76), (-55.0, 11.5, -20.76), (-57.0, 13.0, -20.76), (-55.0, 13.0, -20.76), (-57.0, 15.0, -20.76), (-55.0, 15.0, -20.76), (-61.0, -1.0, -20.76), (-59.0, -1.0, -20.76), (-61.0, 1.0, -20.76), (-59.0, 1.0, -20.76), (-61.0, 2.5, -20.76), (-59.0, 2.5, -20.76), (-61.0, 4.5, -20.76), (-59.0, 4.5, -20.76), (-61.0, 6.0, -20.76), (-59.0, 6.0, -20.76), (-61.0, 8.0, -20.76), (-59.0, 8.0, -20.76), (-61.0, 9.5, -20.76), (-59.0, 9.5, -20.76), (-61.0, 11.5, -20.76), (-59.0, 11.5, -20.76), (-61.0, 13.0, -20.76), (-59.0, 13.0, -20.76), (-61.0, 15.0, -20.76), (-59.0, 15.0, -20.76), (-65.0, -1.0, -20.76), (-63.0, -1.0, -20.76), (-65.0, 1.0, -20.76), (-63.0, 1.0, -20.76), (-65.0, 2.5, -20.76), (-63.0, 2.5, -20.76), (-65.0, 4.5, -20.76), (-63.0, 4.5, -20.76), (-65.0, 6.0, -20.76), (-63.0, 6.0, -20.76), (-65.0, 8.0, -20.76), (-63.0, 8.0, -20.76), (-65.0, 9.5, -20.76), (-63.0, 9.5, -20.76), (-65.0, 11.5, -20.76), (-63.0, 11.5, -20.76), (-65.0, 13.0, -20.76), (-63.0, 13.0, -20.76), (-65.0, 15.0, -20.76), (-63.0, 15.0, -20.76), (-69.0, -1.0, -20.76), (-67.0, -1.0, -20.76), (-69.0, 1.0, -20.76), (-67.0, 1.0, -20.76), (-69.0, 2.5, -20.76), (-67.0, 2.5, -20.76), (-69.0, 4.5, -20.76), (-67.0, 4.5, -20.76), (-69.0, 6.0, -20.76), (-67.0, 6.0, -20.76), (-69.0, 8.0, -20.76), (-67.0, 8.0, -20.76), (-69.0, 9.5, -20.76), (-67.0, 9.5, -20.76), (-69.0, 11.5, -20.76), (-67.0, 11.5, -20.76), (-69.0, 13.0, -20.76), (-67.0, 13.0, -20.76), (-69.0, 15.0, -20.76), (-67.0, 15.0, -20.76), (-1.0, -3.335, -18.55), (1.0, -3.335, -18.55), (-1.0, -3.335, -16.55), (1.0, -3.335, -16.55), (-1.0, -3.335, -15.05), (1.0, -3.335, -15.05), (-1.0, -3.335, -13.05), (1.0, -3.335, -13.05), (-1.0, -3.335, -11.55), (1.0, -3.335, -11.55), (-1.0, -3.335, -9.554), (1.0, -3.335, -9.554), (-1.0, -3.335, -8.054), (1.0, -3.335, -8.054), (-1.0, -3.335, -6.054), (1.0, -3.335, -6.054), (-1.0, -3.335, -4.554), (1.0, -3.335, -4.554), (-1.0, -3.335, -2.554), (1.0, -3.335, -2.554), (-5.0, -3.335, -18.55), (-3.0, -3.335, -18.55), (-5.0, -3.335, -16.55), (-3.0, -3.335, -16.55), (-5.0, -3.335, -15.05), (-3.0, -3.335, -15.05), (-5.0, -3.335, -13.05), (-3.0, -3.335, -13.05), (-5.0, -3.335, -11.55), (-3.0, -3.335, -11.55), (-5.0, -3.335, -9.554), (-3.0, -3.335, -9.554), (-5.0, -3.335, -8.054), (-3.0, -3.335, -8.054), (-5.0, -3.335, -6.054), (-3.0, -3.335, -6.054), (-5.0, -3.335, -4.554), (-3.0, -3.335, -4.554), (-5.0, -3.335, -2.554), (-3.0, -3.335, -2.554), (-9.0, -3.335, -18.55), (-7.0, -3.335, -18.55), (-9.0, -3.335, -16.55), (-7.0, -3.335, -16.55), (-9.0, -3.335, -15.05), (-7.0, -3.335, -15.05), (-9.0, -3.335, -13.05), (-7.0, -3.335, -13.05), (-9.0, -3.335, -11.55), (-7.0, -3.335, -11.55), (-9.0, -3.335, -9.554), (-7.0, -3.335, -9.554), (-9.0, -3.335, -8.054), (-7.0, -3.335, -8.054), (-9.0, -3.335, -6.054), (-7.0, -3.335, -6.054), (-9.0, -3.335, -4.554), (-7.0, -3.335, -4.554), (-9.0, -3.335, -2.554), (-7.0, -3.335, -2.554), (-13.0, -3.335, -18.55), (-11.0, -3.335, -18.55), (-13.0, -3.335, -16.55), (-11.0, -3.335, -16.55), (-13.0, -3.335, -15.05), (-11.0, -3.335, -15.05), (-13.0, -3.335, -13.05), (-11.0, -3.335, -13.05), (-13.0, -3.335, -11.55), (-11.0, -3.335, -11.55), (-13.0, -3.335, -9.554), (-11.0, -3.335, -9.554), (-13.0, -3.335, -8.054), (-11.0, -3.335, -8.054), (-13.0, -3.335, -6.054), (-11.0, -3.335, -6.054), (-13.0, -3.335, -4.554), (-11.0, -3.335, -4.554), (-13.0, -3.335, -2.554), (-11.0, -3.335, -2.554), (-17.0, -3.335, -18.55), (-15.0, -3.335, -18.55), (-17.0, -3.335, -16.55), (-15.0, -3.335, -16.55), (-17.0, -3.335, -15.05), (-15.0, -3.335, -15.05), (-17.0, -3.335, -13.05), (-15.0, -3.335, -13.05), (-17.0, -3.335, -11.55), (-15.0, -3.335, -11.55), (-17.0, -3.335, -9.554), (-15.0, -3.335, -9.554), (-17.0, -3.335, -8.054), (-15.0, -3.335, -8.054), (-17.0, -3.335, -6.054), (-15.0, -3.335, -6.054), (-17.0, -3.335, -4.554), (-15.0, -3.335, -4.554), (-17.0, -3.335, -2.554), (-15.0, -3.335, -2.554), (-21.0, -3.335, -18.55), (-19.0, -3.335, -18.55), (-21.0, -3.335, -16.55), (-19.0, -3.335, -16.55), (-21.0, -3.335, -15.05), (-19.0, -3.335, -15.05), (-21.0, -3.335, -13.05), (-19.0, -3.335, -13.05), (-21.0, -3.335, -11.55), (-19.0, -3.335, -11.55), (-21.0, -3.335, -9.554), (-19.0, -3.335, -9.554), (-21.0, -3.335, -8.054), (-19.0, -3.335, -8.054), (-21.0, -3.335, -6.054), (-19.0, -3.335, -6.054), (-21.0, -3.335, -4.554), (-19.0, -3.335, -4.554), (-21.0, -3.335, -2.554), (-19.0, -3.335, -2.554), (-25.0, -3.335, -18.55), (-23.0, -3.335, -18.55), (-25.0, -3.335, -16.55), (-23.0, -3.335, -16.55), (-25.0, -3.335, -15.05), (-23.0, -3.335, -15.05), (-25.0, -3.335, -13.05), (-23.0, -3.335, -13.05), (-25.0, -3.335, -11.55), (-23.0, -3.335, -11.55), (-25.0, -3.335, -9.554), (-23.0, -3.335, -9.554), (-25.0, -3.335, -8.054), (-23.0, -3.335, -8.054), (-25.0, -3.335, -6.054), (-23.0, -3.335, -6.054), (-25.0, -3.335, -4.554), (-23.0, -3.335, -4.554), (-25.0, -3.335, -2.554), (-23.0, -3.335, -2.554), (-29.0, -3.335, -18.55), (-27.0, -3.335, -18.55), (-29.0, -3.335, -16.55), (-27.0, -3.335, -16.55), (-29.0, -3.335, -15.05), (-27.0, -3.335, -15.05), (-29.0, -3.335, -13.05), (-27.0, -3.335, -13.05), (-29.0, -3.335, -11.55), (-27.0, -3.335, -11.55), (-29.0, -3.335, -9.554), (-27.0, -3.335, -9.554), (-29.0, -3.335, -8.054), (-27.0, -3.335, -8.054), (-29.0, -3.335, -6.054), (-27.0, -3.335, -6.054), (-29.0, -3.335, -4.554), (-27.0, -3.335, -4.554), (-29.0, -3.335, -2.554), (-27.0, -3.335, -2.554), (-33.0, -3.335, -18.55), (-31.0, -3.335, -18.55), (-33.0, -3.335, -16.55), (-31.0, -3.335, -16.55), (-33.0, -3.335, -15.05), (-31.0, -3.335, -15.05), (-33.0, -3.335, -13.05), (-31.0, -3.335, -13.05), (-33.0, -3.335, -11.55), (-31.0, -3.335, -11.55), (-33.0, -3.335, -9.554), (-31.0, -3.335, -9.554), (-33.0, -3.335, -8.054), (-31.0, -3.335, -8.054), (-33.0, -3.335, -6.054), (-31.0, -3.335, -6.054), (-33.0, -3.335, -4.554), (-31.0, -3.335, -4.554), (-33.0, -3.335, -2.554), (-31.0, -3.335, -2.554), (-37.0, -3.335, -18.55), (-35.0, -3.335, -18.55), (-37.0, -3.335, -16.55), (-35.0, -3.335, -16.55), (-37.0, -3.335, -15.05), (-35.0, -3.335, -15.05), (-37.0, -3.335, -13.05), (-35.0, -3.335, -13.05), (-37.0, -3.335, -11.55), (-35.0, -3.335, -11.55), (-37.0, -3.335, -9.554), (-35.0, -3.335, -9.554), (-37.0, -3.335, -8.054), (-35.0, -3.335, -8.054), (-37.0, -3.335, -6.054), (-35.0, -3.335, -6.054), (-37.0, -3.335, -4.554), (-35.0, -3.335, -4.554), (-37.0, -3.335, -2.554), (-35.0, -3.335, -2.554), (-41.0, -3.335, -18.55), (-39.0, -3.335, -18.55), (-41.0, -3.335, -16.55), (-39.0, -3.335, -16.55), (-41.0, -3.335, -15.05), (-39.0, -3.335, -15.05), (-41.0, -3.335, -13.05), (-39.0, -3.335, -13.05), (-41.0, -3.335, -11.55), (-39.0, -3.335, -11.55), (-41.0, -3.335, -9.554), (-39.0, -3.335, -9.554), (-41.0, -3.335, -8.054), (-39.0, -3.335, -8.054), (-41.0, -3.335, -6.054), (-39.0, -3.335, -6.054), (-41.0, -3.335, -4.554), (-39.0, -3.335, -4.554), (-41.0, -3.335, -2.554), (-39.0, -3.335, -2.554), (-45.0, -3.335, -18.55), (-43.0, -3.335, -18.55), (-45.0, -3.335, -16.55), (-43.0, -3.335, -16.55), (-45.0, -3.335, -15.05), (-43.0, -3.335, -15.05), (-45.0, -3.335, -13.05), (-43.0, -3.335, -13.05), (-45.0, -3.335, -11.55), (-43.0, -3.335, -11.55), (-45.0, -3.335, -9.554), (-43.0, -3.335, -9.554), (-45.0, -3.335, -8.054), (-43.0, -3.335, -8.054), (-45.0, -3.335, -6.054), (-43.0, -3.335, -6.054), (-45.0, -3.335, -4.554), (-43.0, -3.335, -4.554), (-45.0, -3.335, -2.554), (-43.0, -3.335, -2.554), (-49.0, -3.335, -18.55), (-47.0, -3.335, -18.55), (-49.0, -3.335, -16.55), (-47.0, -3.335, -16.55), (-49.0, -3.335, -15.05), (-47.0, -3.335, -15.05), (-49.0, -3.335, -13.05), (-47.0, -3.335, -13.05), (-49.0, -3.335, -11.55), (-47.0, -3.335, -11.55), (-49.0, -3.335, -9.554), (-47.0, -3.335, -9.554), (-49.0, -3.335, -8.054), (-47.0, -3.335, -8.054), (-49.0, -3.335, -6.054), (-47.0, -3.335, -6.054), (-49.0, -3.335, -4.554), (-47.0, -3.335, -4.554), (-49.0, -3.335, -2.554), (-47.0, -3.335, -2.554), (-53.0, -3.335, -18.55), (-51.0, -3.335, -18.55), (-53.0, -3.335, -16.55), (-51.0, -3.335, -16.55), (-53.0, -3.335, -15.05), (-51.0, -3.335, -15.05), (-53.0, -3.335, -13.05), (-51.0, -3.335, -13.05), (-53.0, -3.335, -11.55), (-51.0, -3.335, -11.55), (-53.0, -3.335, -9.554), (-51.0, -3.335, -9.554), (-53.0, -3.335, -8.054), (-51.0, -3.335, -8.054), (-53.0, -3.335, -6.054), (-51.0, -3.335, -6.054), (-53.0, -3.335, -4.554), (-51.0, -3.335, -4.554), (-53.0, -3.335, -2.554), (-51.0, -3.335, -2.554), (-57.0, -3.335, -18.55), (-55.0, -3.335, -18.55), (-57.0, -3.335, -16.55), (-55.0, -3.335, -16.55), (-57.0, -3.335, -15.05), (-55.0, -3.335, -15.05), (-57.0, -3.335, -13.05), (-55.0, -3.335, -13.05), (-57.0, -3.335, -11.55), (-55.0, -3.335, -11.55), (-57.0, -3.335, -9.554), (-55.0, -3.335, -9.554), (-57.0, -3.335, -8.054), (-55.0, -3.335, -8.054), (-57.0, -3.335, -6.054), (-55.0, -3.335, -6.054), (-57.0, -3.335, -4.554), (-55.0, -3.335, -4.554), (-57.0, -3.335, -2.554), (-55.0, -3.335, -2.554), (-61.0, -3.335, -18.55), (-59.0, -3.335, -18.55), (-61.0, -3.335, -16.55), (-59.0, -3.335, -16.55), (-61.0, -3.335, -15.05), (-59.0, -3.335, -15.05), (-61.0, -3.335, -13.05), (-59.0, -3.335, -13.05), (-61.0, -3.335, -11.55), (-59.0, -3.335, -11.55), (-61.0, -3.335, -9.554), (-59.0, -3.335, -9.554), (-61.0, -3.335, -8.054), (-59.0, -3.335, -8.054), (-61.0, -3.335, -6.054), (-59.0, -3.335, -6.054), (-61.0, -3.335, -4.554), (-59.0, -3.335, -4.554), (-61.0, -3.335, -2.554), (-59.0, -3.335, -2.554), (-65.0, -3.335, -18.55), (-63.0, -3.335, -18.55), (-65.0, -3.335, -16.55), (-63.0, -3.335, -16.55), (-65.0, -3.335, -15.05), (-63.0, -3.335, -15.05), (-65.0, -3.335, -13.05), (-63.0, -3.335, -13.05), (-65.0, -3.335, -11.55), (-63.0, -3.335, -11.55), (-65.0, -3.335, -9.554), (-63.0, -3.335, -9.554), (-65.0, -3.335, -8.054), (-63.0, -3.335, -8.054), (-65.0, -3.335, -6.054), (-63.0, -3.335, -6.054), (-65.0, -3.335, -4.554), (-63.0, -3.335, -4.554), (-65.0, -3.335, -2.554), (-63.0, -3.335, -2.554), (-69.0, -3.335, -18.55), (-67.0, -3.335, -18.55), (-69.0, -3.335, -16.55), (-67.0, -3.335, -16.55), (-69.0, -3.335, -15.05), (-67.0, -3.335, -15.05), (-69.0, -3.335, -13.05), (-67.0, -3.335, -13.05), (-69.0, -3.335, -11.55), (-67.0, -3.335, -11.55), (-69.0, -3.335, -9.554), (-67.0, -3.335, -9.554), (-69.0, -3.335, -8.054), (-67.0, -3.335, -8.054), (-69.0, -3.335, -6.054), (-67.0, -3.335, -6.054), (-69.0, -3.335, -4.554), (-67.0, -3.335, -4.554), (-69.0, -3.335, -2.554), (-67.0, -3.335, -2.554), (11.83, -3.838, -19.7), (11.83, -2.318, -21.22), (-71.13, -3.838, -19.7), (-71.13, -2.318, -21.22), (11.83, -2.331, 0.2925), (11.83, -3.85, -1.227), (-71.13, -2.331, 0.2925), (-71.13, -3.85, -1.227)], [], [(0, 1, 2, 3), (4, 7, 6, 5), (0, 4, 5, 1), (1, 5, 6, 2), (2, 6, 7, 3), (4, 0, 3, 7), (8, 9, 11, 10), (12, 13, 15, 14), (16, 17, 19, 18), (20, 21, 23, 22), (24, 25, 27, 26), (28, 29, 31, 30), (32, 33, 35, 34), (36, 37, 39, 38), (40, 41, 43, 42), (44, 45, 47, 46), (48, 49, 51, 50), (52, 53, 55, 54), (56, 57, 59, 58), (60, 61, 63, 62), (64, 65, 67, 66), (68, 69, 71, 70), (72, 73, 75, 74), (76, 77, 79, 78), (80, 81, 83, 82), (84, 85, 87, 86), (88, 89, 91, 90), (92, 93, 95, 94), (96, 97, 99, 98), (100, 101, 103, 102), (104, 105, 107, 106), (108, 109, 111, 110), (112, 113, 115, 114), (116, 117, 119, 118), (120, 121, 123, 122), (124, 125, 127, 126), (128, 129, 131, 130), (132, 133, 135, 134), (136, 137, 139, 138), (140, 141, 143, 142), (144, 145, 147, 146), (148, 149, 151, 150), (152, 153, 155, 154), (156, 157, 159, 158), (160, 161, 163, 162), (164, 165, 167, 166), (168, 169, 171, 170), (172, 173, 175, 174), (176, 177, 179, 178), (180, 181, 183, 182), (184, 185, 187, 186), (188, 189, 191, 190), (192, 193, 195, 194), (196, 197, 199, 198), (200, 201, 203, 202), (204, 205, 207, 206), (208, 209, 211, 210), (212, 213, 215, 214), (216, 217, 219, 218), (220, 221, 223, 222), (224, 225, 227, 226), (228, 229, 231, 230), (232, 233, 235, 234), (236, 237, 239, 238), (240, 241, 243, 242), (244, 245, 247, 246), (248, 249, 251, 250), (252, 253, 255, 254), (256, 257, 259, 258), (260, 261, 263, 262), (264, 265, 267, 266), (268, 269, 271, 270), (272, 273, 275, 274), (276, 277, 279, 278), (280, 281, 283, 282), (284, 285, 287, 286), (288, 289, 291, 290), (292, 293, 295, 294), (296, 297, 299, 298), (300, 301, 303, 302), (304, 305, 307, 306), (308, 309, 311, 310), (312, 313, 315, 314), (316, 317, 319, 318), (320, 321, 323, 322), (324, 325, 327, 326), (328, 329, 331, 330), (332, 333, 335, 334), (336, 337, 339, 338), (340, 341, 343, 342), (344, 345, 347, 346), (348, 349, 351, 350), (352, 353, 355, 354), (356, 357, 359, 358), (360, 361, 363, 362), (364, 365, 367, 366), (368, 369, 371, 370), (372, 373, 375, 374), (376, 377, 379, 378), (380, 381, 383, 382), (384, 385, 387, 386), (388, 389, 391, 390), (392, 393, 395, 394), (396, 397, 399, 398), (400, 401, 403, 402), (404, 405, 407, 406), (408, 409, 411, 410), (412, 413, 415, 414), (416, 417, 419, 418), (420, 421, 423, 422), (424, 425, 427, 426), (428, 429, 431, 430), (432, 433, 435, 434), (436, 437, 439, 438), (440, 441, 443, 442), (444, 445, 447, 446), (448, 449, 451, 450), (452, 453, 455, 454), (456, 457, 459, 458), (460, 461, 463, 462), (464, 465, 467, 466), (468, 469, 471, 470), (472, 473, 475, 474), (476, 477, 479, 478), (480, 481, 483, 482), (484, 485, 487, 486), (488, 489, 491, 490), (492, 493, 495, 494), (496, 497, 499, 498), (500, 501, 503, 502), (504, 505, 507, 506), (508, 509, 511, 510), (512, 513, 515, 514), (516, 517, 519, 518), (520, 521, 523, 522), (524, 525, 527, 526), (528, 529, 531, 530), (532, 533, 535, 534), (536, 537, 539, 538), (540, 541, 543, 542), (544, 545, 547, 546), (548, 549, 551, 550), (552, 553, 555, 554), (556, 557, 559, 558), (560, 561, 563, 562), (564, 565, 567, 566), (568, 569, 571, 570), (572, 573, 575, 574), (576, 577, 579, 578), (580, 581, 583, 582), (584, 585, 587, 586), (588, 589, 591, 590), (592, 593, 595, 594), (596, 597, 599, 598), (600, 601, 603, 602), (604, 605, 607, 606), (608, 609, 611, 610), (612, 613, 615, 614), (616, 617, 619, 618), (620, 621, 623, 622), (624, 625, 627, 626), (628, 629, 631, 630), (632, 633, 635, 634), (636, 637, 639, 638), (640, 641, 643, 642), (644, 645, 647, 646), (648, 649, 651, 650), (652, 653, 655, 654), (656, 657, 659, 658), (660, 661, 663, 662), (664, 665, 667, 666), (668, 669, 671, 670), (672, 673, 675, 674), (676, 677, 679, 678), (680, 681, 683, 682), (684, 685, 687, 686), (688, 689, 691, 690), (692, 693, 695, 694), (696, 697, 699, 698), (700, 701, 703, 702), (704, 705, 707, 706), (708, 709, 711, 710), (712, 713, 715, 714), (716, 717, 719, 718), (720, 721, 723, 722), (724, 725, 727, 726), (728, 729, 731, 730), (732, 733, 735, 734), (736, 737, 739, 738), (740, 741, 743, 742), (744, 745, 747, 746), (748, 749, 751, 750), (752, 753, 755, 754), (756, 757, 759, 758), (760, 761, 763, 762), (764, 765, 767, 766), (768, 769, 771, 770), (772, 773, 775, 774), (776, 777, 779, 778), (780, 781, 783, 782), (784, 785, 787, 786), (788, 789, 791, 790), (792, 793, 795, 794), (796, 797, 799, 798), (800, 801, 803, 802), (804, 805, 807, 806), (808, 809, 811, 810), (812, 813, 815, 814), (816, 817, 819, 818), (820, 821, 823, 822), (824, 825, 827, 826), (828, 829, 831, 830), (832, 833, 835, 834), (836, 837, 839, 838), (840, 841, 843, 842), (844, 845, 847, 846), (848, 849, 851, 850), (852, 853, 855, 854), (856, 857, 859, 858), (860, 861, 863, 862), (864, 865, 867, 866), (868, 869, 871, 870), (872, 873, 875, 874), (876, 877, 879, 878), (880, 881, 883, 882), (884, 885, 887, 886), (888, 889, 891, 890), (892, 893, 895, 894), (896, 897, 899, 898), (900, 901, 903, 902), (904, 905, 907, 906), (908, 909, 911, 910), (912, 913, 915, 914), (916, 917, 919, 918), (920, 921, 923, 922), (924, 925, 927, 926), (928, 929, 931, 930), (932, 933, 935, 934), (936, 937, 939, 938), (940, 941, 943, 942), (944, 945, 947, 946), (948, 949, 951, 950), (952, 953, 955, 954), (956, 957, 959, 958), (960, 961, 963, 962), (964, 965, 967, 966), (968, 969, 971, 970), (972, 973, 975, 974), (976, 977, 979, 978), (980, 981, 983, 982), (984, 985, 987, 986), (988, 989, 991, 990), (992, 993, 995, 994), (996, 997, 999, 998), (1000, 1001, 1003, 1002), (1004, 1005, 1007, 1006), (1008, 1009, 1011, 1010), (1012, 1013, 1015, 1014), (1016, 1017, 1019, 1018), (1020, 1021, 1023, 1022), (1024, 1025, 1027, 1026), (1028, 1029, 1031, 1030), (1032, 1033, 1035, 1034), (1036, 1037, 1039, 1038), (1040, 1041, 1043, 1042), (1044, 1045, 1047, 1046), (1048, 1049, 1051, 1050), (1052, 1053, 1055, 1054), (1056, 1057, 1059, 1058), (1060, 1061, 1063, 1062), (1064, 1065, 1067, 1066), (1068, 1069, 1071, 1070), (1072, 1073, 1075, 1074), (1076, 1077, 1079, 1078), (1080, 1081, 1083, 1082), (1084, 1085, 1087, 1086), (1088, 1089, 1091, 1090), (1092, 1093, 1095, 1094), (1096, 1097, 1099, 1098), (1100, 1101, 1103, 1102)])
me_plane_008.polygons.foreach_set('material_index', [1, 1, 1, 1, 1, 1, 2, 2, 0, 0, 0, 0, 0, 0, 0, 0, 0, 0, 0, 0, 0, 0, 0, 0, 0, 0, 0, 0, 0, 0, 0, 0, 0, 0, 0, 0, 0, 0, 0, 0, 0, 0, 0, 0, 0, 0, 0, 0, 0, 0, 0, 0, 0, 0, 0, 0, 0, 0, 0, 0, 0, 0, 0, 0, 0, 0, 0, 0, 0, 0, 0, 0, 0, 0, 0, 0, 0, 0, 0, 0, 0, 0, 0, 0, 0, 0, 0, 0, 0, 0, 0, 0, 0, 0, 0, 0, 0, 0, 0, 0, 0, 0, 0, 0, 0, 0, 0, 0, 0, 0, 0, 0, 0, 0, 0, 0, 0, 0, 0, 0, 0, 0, 0, 0, 0, 0, 0, 0, 0, 0, 0, 0, 0, 0, 0, 0, 0, 0, 0, 0, 0, 0, 0, 0, 0, 0, 0, 0, 0, 0, 0, 0, 0, 0, 0, 0, 0, 0, 0, 0, 0, 0, 0, 0, 0, 0, 0, 0, 0, 0, 0, 0, 0, 0, 0, 0, 0, 0, 0, 0, 0, 0, 0, 0, 0, 0, 0, 0, 0, 0, 0, 0, 0, 0, 0, 0, 0, 0, 0, 0, 0, 0, 0, 0, 0, 0, 0, 0, 0, 0, 0, 0, 0, 0, 0, 0, 0, 0, 0, 0, 0, 0, 0, 0, 0, 0, 0, 0, 0, 0, 0, 0, 0, 0, 0, 0, 0, 0, 0, 0, 0, 0, 0, 0, 0, 0, 0, 0, 0, 0, 0, 0, 0, 0, 0, 0, 0, 0, 0, 0, 0, 0, 0, 0, 0, 0, 0, 0, 0, 0, 0, 0, 0, 0, 0, 0, 0, 0, 2, 2])
me_plane_008.materials.append(mat_material_003)
me_plane_008.materials.append(mat_material)
me_plane_008.materials.append(mat_material_001)
me_plane_008.use_remesh_preserve_volume = False
me_plane_008.use_remesh_preserve_attributes = False
me_plane_008.use_mirror_vertex_groups = False
me_plane_008.update()

# ---- objects
ob_circle = bpy.data.objects.new('Circle', me_circle)
ob_ground = bpy.data.objects.new('Ground', me_plane)
ob_plane_004 = bpy.data.objects.new('Plane.004', me_plane_005)
ob_camera = bpy.data.objects.new('Camera', cam_camera)
ob_lamp = bpy.data.objects.new('Lamp', light_lamp)
ob_plane_000 = bpy.data.objects.new('Plane.000', me_plane_008)

# ---- transforms, parenting, visibility, modifiers, constraints
ob_circle.location = (-5.848, 0.0, 0.0)
ob_circle.rotation_euler = (0.0, 1.571, 0.0)
ob_circle.scale = (25.57, 25.57, 25.57)
ob_circle.lineart.crease_threshold = 0.0
ob_ground.location = (-1.218, 0.0, 0.0)
ob_ground.rotation_euler = (0.0, 0.1572, 0.0)
ob_ground.scale = (5.832, 40.08, 5.832)
ob_ground.lineart.crease_threshold = 0.0
ob_plane_004.location = (-1.348, -20.7, 0.885)
ob_plane_004.rotation_euler = (-1.571, 1.571, 0.0)
ob_plane_004.scale = (0.1, 0.1, 0.1)
ob_plane_004.lineart.crease_threshold = 0.0
_m = ob_plane_004.modifiers.new('Array', 'ARRAY')
_m.count = 8
_m.constant_offset_displace = (0.0, 0.0, 0.0)
_m.relative_offset_displace = (0.125, -3.0, 0.0)
_m = ob_plane_004.modifiers.new('Array.001', 'ARRAY')
_m.count = 12
_m.constant_offset_displace = (0.0, 0.0, 0.0)
_m.relative_offset_displace = (0.0, 0.0, 1.6)
ob_camera.location = (46.57, -10.08, -7.496)
ob_camera.rotation_euler = (2.008, 0.01016, 1.396)
ob_camera.lock_rotations_4d = False
ob_camera.empty_display_type = 'ARROWS'
ob_camera.color = (0.0, 0.0, 0.0, 0.0)
ob_camera.display_type = 'WIRE'
ob_camera.lineart.crease_threshold = 0.0
ob_lamp.location = (4.076, 1.005, 5.904)
ob_lamp.rotation_euler = (0.6503, 0.05522, 1.866)
ob_lamp.lock_rotations_4d = False
ob_lamp.empty_display_type = 'ARROWS'
ob_lamp.color = (0.0, 0.0, 0.0, 0.0)
ob_lamp.lineart.crease_threshold = 0.0
ob_plane_000.location = (-0.2537, -4.662, -0.9608)
ob_plane_000.rotation_euler = (-1.571, 1.571, 0.0)
ob_plane_000.scale = (0.1, 0.1, 0.1)
ob_plane_000.lineart.crease_threshold = 0.0

# ---- collection membership
col_collection_1.objects.link(ob_circle)
col_collection_1.objects.link(ob_ground)
col_collection_1.objects.link(ob_plane_004)
col_collection_1.objects.link(ob_camera)
col_collection_2.objects.link(ob_lamp)
col_collection_3.objects.link(ob_plane_000)

# ---- scene / render settings (as saved in the file)
scene.camera = ob_camera
scene.frame_start = 1; scene.frame_end = 250; scene.frame_set(1)
scene.render.engine = 'CYCLES'
scene.render.dither_intensity = 0.0
scene.cycles.use_denoising = False
scene.cycles.samples = 576
scene.cycles.sampling_pattern = 'TABULATED_SOBOL'
scene.cycles.light_sampling_threshold = 0.0
scene.cycles.use_adaptive_sampling = False
scene.cycles.use_light_tree = False
scene.cycles.blur_glossy = 0.0
scene.cycles.volume_bounces = 1
scene.cycles.pixel_filter_type = 'GAUSSIAN'
scene.cycles.sample_clamp_indirect = 0.0
scene.view_settings.view_transform = 'Standard'
bpy.context.view_layer.update()
